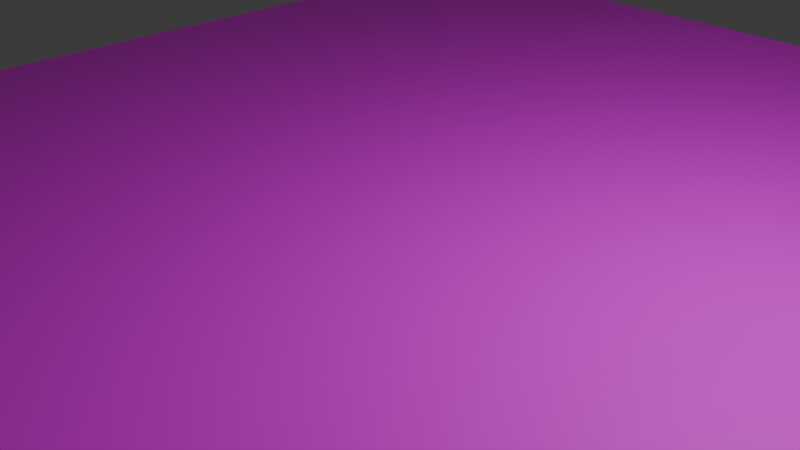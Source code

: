 # Source: chao2.blend  (saved by Blender 4.4.32; exported with 4.5.12 LTS)
import bpy
from mathutils import Matrix  # noqa: F401  (used for matrix-valued properties, if any)

bpy.ops.wm.read_factory_settings(use_empty=True)
scene = bpy.context.scene
scene.name = 'Scene'

# ---- collections
col_collection = bpy.data.collections.new('Collection'); scene.collection.children.link(col_collection)

# ---- images (referenced by path relative to the original .blend; pixels are not part of the script)
import os
ASSET_DIR = os.environ.get("B2B_ASSET_DIR", "")  # directory of the original .blend (textures are referenced by path, not embedded)
HERE = os.path.dirname(os.path.abspath(__file__))  # packed textures are extracted next to this script under _unpacked/

def load_image(name, relpath, width, height, colorspace="sRGB"):
    """Load a texture the original file referenced (path relative to the .blend, or extracted next to this script)."""
    p = next((c for c in (os.path.join(HERE, relpath), os.path.join(ASSET_DIR, relpath)) if relpath and os.path.exists(c)), "")
    if p:
        img = bpy.data.images.load(p, check_existing=True)
        img.name = name
    else:  # same state as the original file: an image datablock whose file is absent (Cycles renders it pink)
        img = bpy.data.images.new(name, width, height)
        img.source = "FILE"
        img.filepath = "//" + (relpath or name)
    img.colorspace_settings.name = colorspace
    return img
img_material_png = load_image('material.png', 'material.png', 1024, 1024, 'sRGB')

# ---- materials (node trees are filled in below, after node groups)
mat_material_002 = bpy.data.materials.new('Material.002')

# ---- material node trees
mat_material_002.use_nodes = True; mat_material_002.node_tree.nodes.clear()
_N = mat_material_002.node_tree.nodes; _L = mat_material_002.node_tree.links
n0 = _N.new('ShaderNodeBsdfPrincipled'); n0.name = 'Principled BSDF'; n0.location = (10, 300)
n1 = _N.new('ShaderNodeOutputMaterial'); n1.name = 'Material Output'; n1.location = (300, 300)
n2 = _N.new('ShaderNodeTexImage'); n2.name = 'Image Texture'; n2.location = (-397, 264)
n2.image = img_material_png
n2.projection_blend = 1.0
_L.new(n0.outputs[0], n1.inputs[0])
_L.new(n2.outputs[0], n0.inputs[0])
n1.is_active_output = True

# ---- world
world_world = bpy.data.worlds.new('World'); scene.world = world_world
world_world.use_nodes = True; world_world.node_tree.nodes.clear()
_N = world_world.node_tree.nodes; _L = world_world.node_tree.links
n0 = _N.new('ShaderNodeOutputWorld'); n0.name = 'World Output'; n0.location = (300, 300)
n1 = _N.new('ShaderNodeBackground'); n1.name = 'Background'; n1.location = (10, 300)
n1.inputs[0].default_value = (0.05088, 0.05088, 0.05088, 1.0)
_L.new(n1.outputs[0], n0.inputs[0])
n0.is_active_output = True
world_world.color = (0.05088, 0.05088, 0.05088)
world_world.sun_shadow_jitter_overblur = 0.0

# ---- cameras
cam_camera = bpy.data.cameras.new('Camera')
cam_camera.clip_end = 100.0
cam_camera.ortho_scale = 7.314

# ---- lights
light_light = bpy.data.lights.new('Light', 'POINT')
light_light.energy = 1000.0
light_light.shadow_soft_size = 0.1

# ---- meshes
me_loja_001 = bpy.data.meshes.new('loja.001')
me_loja_001.from_pydata([(-480.3, -0.007855, 263.4), (-438.8, -0.007855, 242.6), (-422.6, -0.007855, 285.2), (-446.6, -0.007855, 297.1), (-403.3, -0.007855, 235.1), (-394.7, -0.007855, 277.5), (-398.0, -0.007855, 316.3), (-412.8, -0.007855, 330.9), (-383.9, -0.007855, 302.6), (-363.1, -0.007855, 234.3), (-314.2, -0.007855, 236.5), (-312.0, -0.007855, 282.9), (-358.7, -0.007855, 278.5), (-313.1, -0.007855, 321.9), (-357.9, -0.007855, 313.2), (-345.2, -0.007855, 398.4), (-379.0, -0.007855, 364.7), (-366.2, -0.007855, 340.7), (-321.6, -0.007855, 356.9), (552.0, -0.007855, 398.4), (552.0, -0.007855, 352.5), (552.0, -0.007855, 305.6), (552.0, -0.007855, 256.8), (552.0, -0.007855, 205.2), (-253.0, -0.007855, 237.9), (-252.1, -0.007855, 285.5), (-183.6, -0.007855, 238.5), (-183.4, -0.007855, 286.8), (-253.1, -0.007855, 326.2), (-183.5, -0.007855, 327.9), (-110.4, -0.007855, 238.7), (-37.76, -0.007855, 238.7), (-37.76, -0.007855, 287.3), (-110.4, -0.007855, 287.3), (-36.86, -0.007855, 328.4), (-109.9, -0.007855, 328.4), (-25.82, -0.007855, 398.4), (-105.7, -0.007855, 398.4), (-108.1, -0.007855, 364.7), (-34.17, -0.007855, 364.7), (-185.5, -0.007855, 398.4), (-184.3, -0.007855, 364.3), (-265.4, -0.007855, 398.4), (-258.2, -0.007855, 363.3), (-345.2, -0.007855, -551.8), (-379.0, -0.007855, -551.8), (-412.8, -0.007855, -551.8), (-446.6, -0.007855, -551.8), (-480.3, -0.007855, -551.8), (-365.7, -0.007855, 178.6), (-315.6, -0.007855, 179.5), (-407.7, -0.007855, 179.4), (-367.0, -0.007855, 114.7), (-316.2, -0.007855, 115.0), (-409.4, -0.007855, 114.9), (-480.3, -0.007855, 190.2), (-445.1, -0.007855, 183.9), (-480.3, -0.007855, 117.1), (-446.2, -0.007855, 115.8), (-480.3, -0.007855, -29.24), (-446.6, -0.007855, -25.22), (-446.6, -0.007855, 45.06), (-480.3, -0.007855, 43.91), (-409.9, -0.007855, -23.92), (-409.9, -0.007855, 45.92), (-367.5, -0.007855, -23.49), (-316.4, -0.007855, -23.49), (-316.4, -0.007855, 46.21), (-367.5, -0.007855, 46.21), (30.16, -0.007855, 238.7), (30.16, -0.007855, 287.3), (95.92, -0.007855, 238.2), (95.92, -0.007855, 286.8), (30.75, -0.007855, 328.4), (95.89, -0.007855, 328.1), (162.2, -0.007855, 236.6), (231.5, -0.007855, 233.5), (231.5, -0.007855, 282.5), (162.2, -0.007855, 285.4), (230.5, -0.007855, 324.9), (161.5, -0.007855, 327.0), (217.2, -0.007855, 398.4), (156.4, -0.007855, 398.4), (159.3, -0.007855, 363.9), (227.2, -0.007855, 362.8), (95.68, -0.007855, 398.4), (95.8, -0.007855, 364.5), (34.93, -0.007855, 398.4), (32.55, -0.007855, 364.7), (306.6, -0.007855, 228.3), (306.6, -0.007855, 277.8), (386.0, -0.007855, 221.4), (386.0, -0.007855, 271.6), (305.9, -0.007855, 321.3), (385.8, -0.007855, 316.6), (468.3, -0.007855, 213.6), (468.3, -0.007855, 264.4), (468.3, -0.007855, 311.3), (468.3, -0.007855, 398.4), (468.3, -0.007855, 355.5), (384.6, -0.007855, 398.4), (385.3, -0.007855, 358.4), (300.9, -0.007855, 398.4), (303.8, -0.007855, 360.9), (-480.3, -0.007855, -285.1), (-480.3, -0.007855, -351.7), (-446.6, -0.007855, -352.1), (-446.6, -0.007855, -286.3), (-480.3, -0.007855, -418.4), (-446.6, -0.007855, -418.5), (-409.9, -0.007855, -352.3), (-409.9, -0.007855, -286.6), (-410.3, -0.007855, -418.6), (-480.3, -0.007855, -485.1), (-446.6, -0.007855, -485.1), (-411.3, -0.007855, -485.1), (-325.1, -0.007855, -485.1), (-373.2, -0.007855, -485.1), (-318.6, -0.007855, -418.6), (-368.9, -0.007855, -418.6), (-316.4, -0.007855, -352.4), (-316.4, -0.007855, -286.8), (-367.5, -0.007855, -286.8), (-367.5, -0.007855, -352.4), (-480.3, -0.007855, -93.19), (-446.6, -0.007855, -92.04), (-480.3, -0.007855, -157.1), (-446.6, -0.007855, -156.9), (-409.9, -0.007855, -91.18), (-409.9, -0.007855, -156.8), (-480.3, -0.007855, -221.1), (-446.6, -0.007855, -221.4), (-409.9, -0.007855, -221.7), (-316.4, -0.007855, -221.8), (-367.5, -0.007855, -221.8), (-316.4, -0.007855, -156.7), (-367.5, -0.007855, -156.7), (-316.4, -0.007855, -90.89), (-367.5, -0.007855, -90.89), (552.0, -0.007855, 149.9), (552.0, -0.007855, 91.54), (552.0, -0.007855, -31.11), (552.0, -0.007855, 30.96), (468.3, -0.007855, 157.5), (386.0, -0.007855, 164.6), (468.3, -0.007855, 97.45), (386.0, -0.007855, 103.0), (231.5, -0.007855, 175.6), (306.6, -0.007855, 170.8), (231.5, -0.007855, 111.5), (306.6, -0.007855, 107.8), (231.5, -0.007855, -24.68), (306.6, -0.007855, -25.87), (306.6, -0.007855, 41.44), (231.5, -0.007855, 43.83), (386.0, -0.007855, -27.42), (386.0, -0.007855, 38.35), (468.3, -0.007855, -29.21), (468.3, -0.007855, 34.77), (552.0, -0.007855, -551.8), (468.3, -0.007855, -551.8), (384.6, -0.007855, -551.8), (300.9, -0.007855, -551.8), (217.2, -0.007855, -551.8), (227.2, -0.007855, -485.1), (159.3, -0.007855, -485.1), (156.4, -0.007855, -551.8), (230.5, -0.007855, -418.6), (161.5, -0.007855, -418.6), (95.8, -0.007855, -485.1), (95.68, -0.007855, -551.8), (95.89, -0.007855, -418.6), (231.5, -0.007855, -352.4), (231.5, -0.007855, -286.8), (162.2, -0.007855, -286.8), (162.2, -0.007855, -352.4), (95.92, -0.007855, -286.8), (95.92, -0.007855, -352.4), (-37.76, -0.007855, -286.8), (-37.76, -0.007855, -352.4), (30.16, -0.007855, -352.4), (30.16, -0.007855, -286.8), (-36.86, -0.007855, -418.6), (30.75, -0.007855, -418.6), (-34.17, -0.007855, -485.1), (-25.82, -0.007855, -551.8), (34.93, -0.007855, -551.8), (32.55, -0.007855, -485.1), (552.0, -0.007855, -286.8), (552.0, -0.007855, -352.4), (552.0, -0.007855, -418.6), (552.0, -0.007855, -485.1), (306.6, -0.007855, -352.4), (306.6, -0.007855, -286.8), (305.9, -0.007855, -418.6), (386.0, -0.007855, -352.4), (386.0, -0.007855, -286.8), (385.8, -0.007855, -418.6), (303.8, -0.007855, -485.1), (385.3, -0.007855, -485.1), (468.3, -0.007855, -485.1), (468.3, -0.007855, -418.6), (468.3, -0.007855, -286.8), (468.3, -0.007855, -352.4), (231.5, -0.007855, -221.8), (162.2, -0.007855, -221.8), (231.5, -0.007855, -156.9), (162.2, -0.007855, -156.8), (95.92, -0.007855, -221.8), (95.92, -0.007855, -156.8), (231.5, -0.007855, -91.37), (162.2, -0.007855, -23.97), (162.2, -0.007855, -91.08), (95.92, -0.007855, -23.61), (95.92, -0.007855, -90.94), (-37.76, -0.007855, -23.49), (-37.76, -0.007855, -90.89), (30.16, -0.007855, -90.89), (30.16, -0.007855, -23.49), (-37.76, -0.007855, -156.7), (30.16, -0.007855, -156.7), (-37.76, -0.007855, -221.8), (30.16, -0.007855, -221.8), (552.0, -0.007855, -93.94), (552.0, -0.007855, -157.5), (552.0, -0.007855, -221.8), (306.6, -0.007855, -91.85), (306.6, -0.007855, -157.0), (386.0, -0.007855, -92.47), (386.0, -0.007855, -157.1), (306.6, -0.007855, -221.8), (386.0, -0.007855, -221.8), (468.3, -0.007855, -221.8), (468.3, -0.007855, -157.3), (468.3, -0.007855, -93.18), (162.2, -0.007855, 45.26), (162.2, -0.007855, 113.7), (95.92, -0.007855, 45.97), (95.92, -0.007855, 114.8), (162.2, -0.007855, 178.5), (95.92, -0.007855, 179.9), (-37.76, -0.007855, 180.4), (30.16, -0.007855, 180.4), (-37.76, -0.007855, 115.2), (30.16, -0.007855, 115.2), (-37.76, -0.007855, 46.21), (30.16, -0.007855, 46.21), (-110.4, -0.007855, -286.8), (-110.4, -0.007855, -352.4), (-183.8, -0.007855, -286.8), (-183.8, -0.007855, -352.4), (-109.9, -0.007855, -418.6), (-184.1, -0.007855, -418.6), (-253.9, -0.007855, -286.8), (-253.9, -0.007855, -352.4), (-255.3, -0.007855, -418.6), (-265.4, -0.007855, -551.8), (-259.6, -0.007855, -485.1), (-185.5, -0.007855, -551.8), (-184.7, -0.007855, -485.1), (-105.7, -0.007855, -551.8), (-108.1, -0.007855, -485.1), (-110.4, -0.007855, -23.49), (-110.4, -0.007855, -90.89), (-183.8, -0.007855, -23.49), (-183.8, -0.007855, -90.89), (-110.4, -0.007855, -156.7), (-183.8, -0.007855, -156.7), (-253.9, -0.007855, -23.49), (-253.9, -0.007855, -90.89), (-253.9, -0.007855, -156.7), (-253.9, -0.007855, -221.8), (-183.8, -0.007855, -221.8), (-110.4, -0.007855, -221.8), (-110.4, -0.007855, 180.4), (-183.8, -0.007855, 180.3), (-110.4, -0.007855, 115.2), (-183.8, -0.007855, 115.1), (-253.5, -0.007855, 180.0), (-253.8, -0.007855, 115.1), (-253.9, -0.007855, 46.21), (-183.8, -0.007855, 46.21), (-110.4, -0.007855, 46.21), (215.3, 1.909, 398.4), (-25.48, 0.009544, 397.6), (-35.7, 0.009544, 402.5), (-25.48, 0.009544, 402.5), (-56.15, 0.009544, 398.8), (-56.15, 0.009544, 400.0), (-66.38, 0.009544, 400.0), (-45.93, 0.009544, 400.0), (-25.48, 0.009544, 398.8), (-35.7, 0.009544, 398.8), (-25.48, 0.009544, 400.0), (-35.7, 0.009544, 400.0), (-35.7, 0.009544, 401.2), (-25.48, 0.009544, 401.2), (-45.93, 0.009544, 401.2), (-66.38, 0.009544, 401.2), (-56.15, 0.009544, 401.2), (256.4, 0.009544, 397.6), (215.5, 0.009544, 402.5), (225.7, 0.009544, 402.5), (225.7, 0.009544, 398.8), (215.5, 0.009544, 398.8), (236.0, 0.009544, 398.8), (225.7, 0.009544, 400.0), (215.5, 0.009544, 400.0), (236.0, 0.009544, 400.0), (256.4, 0.009544, 398.8), (246.2, 0.009544, 398.8), (256.4, 0.009544, 400.0), (246.2, 0.009544, 400.0), (246.2, 0.009544, 401.2), (256.4, 0.009544, 401.2), (236.0, 0.009544, 401.2), (225.7, 0.009544, 401.2)], [], [(1, 3, 0), (4, 2, 1), (2, 7, 3), (5, 6, 2), (10, 12, 9), (11, 14, 12), (9, 5, 4), (12, 8, 5), (16, 18, 15), (7, 17, 16), (17, 13, 18), (17, 8, 14), (24, 11, 10), (26, 25, 24), (25, 13, 11), (27, 28, 25), (31, 33, 30), (32, 35, 33), (30, 27, 26), (33, 29, 27), (37, 39, 36), (40, 38, 37), (38, 34, 39), (41, 35, 38), (42, 18, 43), (43, 13, 28), (40, 43, 41), (41, 28, 29), (9, 50, 10), (4, 49, 9), (49, 53, 50), (51, 52, 49), (1, 55, 56), (56, 57, 58), (4, 56, 51), (51, 58, 54), (60, 62, 59), (63, 61, 60), (61, 57, 62), (64, 58, 61), (66, 68, 65), (67, 52, 68), (65, 64, 63), (68, 54, 64), (69, 32, 31), (69, 72, 70), (70, 34, 32), (72, 73, 70), (75, 77, 78), (78, 79, 80), (71, 78, 72), (72, 80, 74), (81, 83, 84), (82, 86, 83), (84, 80, 79), (83, 74, 80), (36, 88, 87), (39, 73, 88), (87, 86, 85), (88, 74, 86), (76, 90, 77), (89, 92, 90), (77, 93, 79), (90, 94, 93), (95, 22, 96), (96, 21, 97), (91, 96, 92), (92, 97, 94), (19, 99, 20), (98, 101, 99), (20, 97, 21), (99, 94, 97), (102, 84, 103), (103, 79, 93), (100, 103, 101), (101, 93, 94), (105, 107, 104), (108, 106, 105), (106, 111, 107), (109, 110, 106), (113, 47, 114), (114, 46, 115), (113, 109, 108), (109, 115, 112), (44, 117, 45), (116, 119, 117), (45, 115, 46), (117, 112, 115), (121, 123, 120), (122, 110, 123), (118, 123, 119), (119, 110, 112), (59, 125, 60), (124, 127, 125), (60, 128, 63), (125, 129, 128), (104, 131, 130), (107, 132, 131), (130, 127, 126), (131, 129, 127), (133, 122, 121), (135, 134, 133), (134, 111, 122), (136, 132, 134), (66, 138, 137), (138, 63, 128), (137, 136, 135), (136, 128, 129), (23, 143, 139), (95, 144, 143), (139, 145, 140), (143, 146, 145), (89, 147, 148), (148, 149, 150), (91, 148, 144), (144, 150, 146), (151, 153, 154), (152, 156, 153), (154, 150, 149), (153, 146, 150), (157, 142, 158), (158, 140, 145), (155, 158, 156), (156, 145, 146), (163, 165, 166), (164, 168, 165), (166, 169, 170), (165, 171, 169), (173, 175, 172), (174, 177, 175), (167, 175, 168), (168, 177, 171), (179, 181, 178), (182, 180, 179), (180, 176, 181), (183, 177, 180), (185, 187, 184), (186, 169, 187), (184, 183, 182), (187, 171, 183), (172, 193, 173), (172, 194, 192), (192, 196, 193), (192, 197, 195), (164, 162, 198), (198, 161, 199), (167, 198, 194), (194, 199, 197), (191, 160, 159), (190, 200, 191), (160, 199, 161), (200, 197, 199), (188, 203, 189), (202, 195, 203), (189, 201, 190), (201, 195, 197), (204, 174, 173), (206, 205, 204), (205, 176, 174), (207, 208, 205), (151, 212, 210), (211, 214, 212), (210, 207, 206), (212, 209, 207), (216, 218, 215), (219, 217, 216), (217, 213, 218), (220, 214, 217), (178, 222, 221), (181, 208, 222), (221, 220, 219), (222, 209, 220), (210, 152, 151), (206, 226, 210), (226, 155, 152), (227, 228, 226), (173, 230, 204), (193, 231, 230), (204, 227, 206), (230, 229, 227), (225, 202, 188), (224, 232, 225), (232, 196, 202), (233, 231, 232), (141, 234, 223), (157, 228, 234), (223, 233, 224), (234, 229, 233), (154, 211, 151), (149, 235, 154), (235, 213, 211), (236, 237, 235), (76, 239, 147), (75, 240, 239), (147, 236, 149), (239, 238, 236), (241, 69, 31), (243, 242, 241), (242, 71, 69), (244, 240, 242), (215, 246, 245), (218, 237, 246), (245, 244, 243), (246, 238, 244), (247, 179, 178), (249, 248, 247), (179, 251, 182), (248, 252, 251), (121, 254, 253), (120, 255, 254), (253, 250, 249), (254, 252, 250), (256, 116, 44), (258, 257, 256), (257, 118, 116), (259, 255, 257), (260, 184, 261), (261, 182, 251), (258, 261, 259), (259, 251, 252), (262, 216, 215), (264, 263, 262), (263, 219, 216), (265, 266, 263), (66, 269, 268), (137, 270, 269), (268, 265, 264), (269, 267, 265), (253, 133, 121), (249, 271, 253), (271, 135, 133), (272, 270, 271), (178, 273, 247), (221, 266, 273), (247, 272, 249), (273, 267, 272), (30, 241, 31), (26, 274, 30), (274, 243, 241), (275, 276, 274), (10, 278, 24), (50, 279, 278), (24, 275, 26), (278, 277, 275), (268, 67, 66), (264, 280, 268), (280, 53, 67), (281, 279, 280), (215, 282, 262), (245, 276, 282), (262, 281, 264), (282, 277, 281), (285, 296, 286), (297, 294, 295), (298, 288, 299), (299, 290, 297), (303, 307, 304), (313, 311, 314), (315, 312, 313), (301, 316, 302), (316, 308, 315), (1, 2, 3), (4, 5, 2), (2, 6, 7), (5, 8, 6), (10, 11, 12), (11, 13, 14), (9, 12, 5), (12, 14, 8), (16, 17, 18), (7, 6, 17), (17, 14, 13), (17, 6, 8), (24, 25, 11), (26, 27, 25), (25, 28, 13), (27, 29, 28), (31, 32, 33), (32, 34, 35), (30, 33, 27), (33, 35, 29), (37, 38, 39), (40, 41, 38), (38, 35, 34), (41, 29, 35), (42, 15, 18), (43, 18, 13), (40, 42, 43), (41, 43, 28), (9, 49, 50), (4, 51, 49), (49, 52, 53), (51, 54, 52), (1, 0, 55), (56, 55, 57), (4, 1, 56), (51, 56, 58), (60, 61, 62), (63, 64, 61), (61, 58, 57), (64, 54, 58), (66, 67, 68), (67, 53, 52), (65, 68, 64), (68, 52, 54), (69, 70, 32), (69, 71, 72), (70, 73, 34), (72, 74, 73), (75, 76, 77), (78, 77, 79), (71, 75, 78), (72, 78, 80), (81, 82, 83), (82, 85, 86), (84, 83, 80), (83, 86, 74), (36, 39, 88), (39, 34, 73), (87, 88, 86), (88, 73, 74), (76, 89, 90), (89, 91, 92), (77, 90, 93), (90, 92, 94), (95, 23, 22), (96, 22, 21), (91, 95, 96), (92, 96, 97), (19, 98, 99), (98, 100, 101), (20, 99, 97), (99, 101, 94), (102, 81, 84), (103, 84, 79), (100, 102, 103), (101, 103, 93), (105, 106, 107), (108, 109, 106), (106, 110, 111), (109, 112, 110), (113, 48, 47), (114, 47, 46), (113, 114, 109), (109, 114, 115), (44, 116, 117), (116, 118, 119), (45, 117, 115), (117, 119, 112), (121, 122, 123), (122, 111, 110), (118, 120, 123), (119, 123, 110), (59, 124, 125), (124, 126, 127), (60, 125, 128), (125, 127, 129), (104, 107, 131), (107, 111, 132), (130, 131, 127), (131, 132, 129), (133, 134, 122), (135, 136, 134), (134, 132, 111), (136, 129, 132), (66, 65, 138), (138, 65, 63), (137, 138, 136), (136, 138, 128), (23, 95, 143), (95, 91, 144), (139, 143, 145), (143, 144, 146), (89, 76, 147), (148, 147, 149), (91, 89, 148), (144, 148, 150), (151, 152, 153), (152, 155, 156), (154, 153, 150), (153, 156, 146), (157, 141, 142), (158, 142, 140), (155, 157, 158), (156, 158, 145), (163, 164, 165), (164, 167, 168), (166, 165, 169), (165, 168, 171), (173, 174, 175), (174, 176, 177), (167, 172, 175), (168, 175, 177), (179, 180, 181), (182, 183, 180), (180, 177, 176), (183, 171, 177), (185, 186, 187), (186, 170, 169), (184, 187, 183), (187, 169, 171), (172, 192, 193), (172, 167, 194), (192, 195, 196), (192, 194, 197), (164, 163, 162), (198, 162, 161), (167, 164, 198), (194, 198, 199), (191, 200, 160), (190, 201, 200), (160, 200, 199), (200, 201, 197), (188, 202, 203), (202, 196, 195), (189, 203, 201), (201, 203, 195), (204, 205, 174), (206, 207, 205), (205, 208, 176), (207, 209, 208), (151, 211, 212), (211, 213, 214), (210, 212, 207), (212, 214, 209), (216, 217, 218), (219, 220, 217), (217, 214, 213), (220, 209, 214), (178, 181, 222), (181, 176, 208), (221, 222, 220), (222, 208, 209), (210, 226, 152), (206, 227, 226), (226, 228, 155), (227, 229, 228), (173, 193, 230), (193, 196, 231), (204, 230, 227), (230, 231, 229), (225, 232, 202), (224, 233, 232), (232, 231, 196), (233, 229, 231), (141, 157, 234), (157, 155, 228), (223, 234, 233), (234, 228, 229), (154, 235, 211), (149, 236, 235), (235, 237, 213), (236, 238, 237), (76, 75, 239), (75, 71, 240), (147, 239, 236), (239, 240, 238), (241, 242, 69), (243, 244, 242), (242, 240, 71), (244, 238, 240), (215, 218, 246), (218, 213, 237), (245, 246, 244), (246, 237, 238), (247, 248, 179), (249, 250, 248), (179, 248, 251), (248, 250, 252), (121, 120, 254), (120, 118, 255), (253, 254, 250), (254, 255, 252), (256, 257, 116), (258, 259, 257), (257, 255, 118), (259, 252, 255), (260, 185, 184), (261, 184, 182), (258, 260, 261), (259, 261, 251), (262, 263, 216), (264, 265, 263), (263, 266, 219), (265, 267, 266), (66, 137, 269), (137, 135, 270), (268, 269, 265), (269, 270, 267), (253, 271, 133), (249, 272, 271), (271, 270, 135), (272, 267, 270), (178, 221, 273), (221, 219, 266), (247, 273, 272), (273, 266, 267), (30, 274, 241), (26, 275, 274), (274, 276, 243), (275, 277, 276), (10, 50, 278), (50, 53, 279), (24, 278, 275), (278, 279, 277), (268, 280, 67), (264, 281, 280), (280, 279, 53), (281, 277, 279), (215, 245, 282), (245, 243, 276), (262, 282, 281), (282, 276, 277), (82, 81, 283), (287, 288, 289), (284, 291, 292), (285, 295, 296), (295, 294, 293), (297, 290, 294), (298, 289, 288), (299, 288, 290), (303, 306, 307), (305, 308, 306), (300, 309, 310), (313, 312, 311), (315, 308, 312), (316, 306, 308)])
me_loja_001.polygons.foreach_set('use_smooth', [True] * 527)
_k = set([(0, 3), (0, 55), (3, 7), (7, 16), (15, 16), (15, 42), (19, 20), (19, 98), (20, 21), (21, 22), (22, 23), (23, 139), (36, 37), (36, 87), (37, 40), (40, 42), (44, 45), (44, 256), (45, 46), (46, 47), (47, 48), (48, 113), (55, 57), (57, 62), (59, 62), (59, 124), (81, 82), (81, 102), (82, 85), (85, 87), (98, 100), (100, 102), (104, 105), (104, 130), (105, 108), (108, 113), (124, 126), (126, 130), (139, 140), (140, 142), (141, 142), (141, 223), (159, 160), (159, 191), (160, 161), (161, 162), (162, 163), (163, 166), (166, 170), (170, 186), (185, 186), (185, 260), (188, 189), (188, 225), (189, 190), (190, 191), (223, 224), (224, 225), (256, 258), (258, 260), (284, 291), (285, 286), (286, 296), (289, 298), (300, 309), (301, 302), (304, 307), (311, 314)])
me_loja_001.attributes.new('sharp_edge', 'BOOLEAN', 'EDGE').data.foreach_set('value', [ (min(e.vertices), max(e.vertices)) in _k for e in me_loja_001.edges])
_uv = me_loja_001.uv_layers.new(name='UVMap')
_uv.uv.foreach_set('vector', [0.4528, 0.7414, 0.4552, 0.7245, 0.4657, 0.735, 0.4418, 0.7438, 0.4478, 0.7282, 0.4528, 0.7414, 0.4478, 0.7282, 0.4448, 0.714, 0.4552, 0.7245, 0.4392, 0.7306, 0.4402, 0.7186, 0.4478, 0.7282, 0.4142, 0.7433, 0.428, 0.7303, 0.4294, 0.744, 0.4135, 0.7289, 0.4278, 0.7195, 0.428, 0.7303, 0.4294, 0.744, 0.4392, 0.7306, 0.4418, 0.7438, 0.428, 0.7303, 0.4358, 0.7228, 0.4392, 0.7306, 0.4343, 0.7036, 0.4165, 0.706, 0.4238, 0.6931, 0.4448, 0.714, 0.4303, 0.711, 0.4343, 0.7036, 0.4303, 0.711, 0.4139, 0.7168, 0.4165, 0.706, 0.4303, 0.711, 0.4358, 0.7228, 0.4278, 0.7195, 0.3952, 0.7429, 0.4135, 0.7289, 0.4142, 0.7433, 0.3737, 0.7427, 0.3949, 0.7281, 0.3952, 0.7429, 0.3949, 0.7281, 0.4139, 0.7168, 0.4135, 0.7289, 0.3736, 0.7277, 0.3953, 0.7155, 0.3949, 0.7281, 0.3285, 0.7426, 0.351, 0.7276, 0.351, 0.7426, 0.3285, 0.7276, 0.3508, 0.7148, 0.351, 0.7276, 0.351, 0.7426, 0.3736, 0.7277, 0.3737, 0.7427, 0.351, 0.7276, 0.3737, 0.715, 0.3736, 0.7277, 0.3495, 0.6931, 0.3274, 0.7036, 0.3248, 0.6931, 0.3743, 0.6931, 0.3503, 0.7036, 0.3495, 0.6931, 0.3503, 0.7036, 0.3282, 0.7148, 0.3274, 0.7036, 0.3739, 0.7037, 0.3508, 0.7148, 0.3503, 0.7036, 0.3991, 0.6931, 0.4165, 0.706, 0.3968, 0.704, 0.3968, 0.704, 0.4139, 0.7168, 0.3953, 0.7155, 0.3743, 0.6931, 0.3968, 0.704, 0.3739, 0.7037, 0.3739, 0.7037, 0.3953, 0.7155, 0.3737, 0.715, 0.4294, 0.744, 0.4146, 0.761, 0.4142, 0.7433, 0.4418, 0.7438, 0.4302, 0.7613, 0.4294, 0.744, 0.4302, 0.7613, 0.4148, 0.781, 0.4146, 0.761, 0.4432, 0.761, 0.4306, 0.7811, 0.4302, 0.7613, 0.4528, 0.7414, 0.4657, 0.7577, 0.4548, 0.7596, 0.4548, 0.7596, 0.4657, 0.7804, 0.4551, 0.7808, 0.4418, 0.7438, 0.4548, 0.7596, 0.4432, 0.761, 0.4432, 0.761, 0.4551, 0.7808, 0.4437, 0.781, 0.4552, 0.8245, 0.4657, 0.803, 0.4657, 0.8257, 0.4439, 0.8241, 0.4552, 0.8027, 0.4552, 0.8245, 0.4552, 0.8027, 0.4657, 0.7804, 0.4657, 0.803, 0.4439, 0.8024, 0.4551, 0.7808, 0.4552, 0.8027, 0.4149, 0.8239, 0.4307, 0.8023, 0.4307, 0.8239, 0.4149, 0.8023, 0.4306, 0.7811, 0.4307, 0.8023, 0.4307, 0.8239, 0.4439, 0.8024, 0.4439, 0.8241, 0.4307, 0.8023, 0.4437, 0.781, 0.4439, 0.8024, 0.3074, 0.7426, 0.3285, 0.7276, 0.3285, 0.7426, 0.3074, 0.7426, 0.287, 0.7277, 0.3074, 0.7276, 0.3074, 0.7276, 0.3282, 0.7148, 0.3285, 0.7276, 0.287, 0.7277, 0.3072, 0.7148, 0.3074, 0.7276, 0.2665, 0.7433, 0.245, 0.729, 0.2665, 0.7282, 0.2665, 0.7282, 0.2453, 0.7159, 0.2667, 0.7152, 0.287, 0.7428, 0.2665, 0.7282, 0.287, 0.7277, 0.287, 0.7277, 0.2667, 0.7152, 0.287, 0.7149, 0.2494, 0.6931, 0.2674, 0.7038, 0.2463, 0.7042, 0.2683, 0.6931, 0.2871, 0.7036, 0.2674, 0.7038, 0.2463, 0.7042, 0.2667, 0.7152, 0.2453, 0.7159, 0.2674, 0.7038, 0.287, 0.7149, 0.2667, 0.7152, 0.3248, 0.6931, 0.3067, 0.7036, 0.3059, 0.6931, 0.3274, 0.7036, 0.3072, 0.7148, 0.3067, 0.7036, 0.3059, 0.6931, 0.2871, 0.7036, 0.2871, 0.6931, 0.3067, 0.7036, 0.287, 0.7149, 0.2871, 0.7036, 0.245, 0.7442, 0.2217, 0.7305, 0.245, 0.729, 0.2217, 0.7459, 0.1971, 0.7323, 0.2217, 0.7305, 0.245, 0.729, 0.2219, 0.717, 0.2453, 0.7159, 0.2217, 0.7305, 0.1971, 0.7184, 0.2219, 0.717, 0.1716, 0.7496, 0.1456, 0.7359, 0.1716, 0.7341, 0.1716, 0.7341, 0.1456, 0.7216, 0.1716, 0.72, 0.1971, 0.7478, 0.1716, 0.7341, 0.1971, 0.7323, 0.1971, 0.7323, 0.1716, 0.72, 0.1971, 0.7184, 0.1456, 0.6931, 0.1716, 0.7064, 0.1456, 0.7074, 0.1716, 0.6931, 0.1973, 0.7055, 0.1716, 0.7064, 0.1456, 0.7074, 0.1716, 0.72, 0.1456, 0.7216, 0.1716, 0.7064, 0.1971, 0.7184, 0.1716, 0.72, 0.2235, 0.6931, 0.2463, 0.7042, 0.2226, 0.7048, 0.2226, 0.7048, 0.2453, 0.7159, 0.2219, 0.717, 0.1975, 0.6931, 0.2226, 0.7048, 0.1973, 0.7055, 0.1973, 0.7055, 0.2219, 0.717, 0.1971, 0.7184, 0.4657, 0.9257, 0.4552, 0.9054, 0.4657, 0.9051, 0.4657, 0.9464, 0.4552, 0.9258, 0.4657, 0.9257, 0.4552, 0.9258, 0.4439, 0.9055, 0.4552, 0.9054, 0.4552, 0.9464, 0.4439, 0.9259, 0.4552, 0.9258, 0.4657, 0.9671, 0.4552, 0.9878, 0.4552, 0.9671, 0.4552, 0.9671, 0.4448, 0.9878, 0.4443, 0.9671, 0.4657, 0.9671, 0.4552, 0.9464, 0.4657, 0.9464, 0.4552, 0.9464, 0.4443, 0.9671, 0.444, 0.9465, 0.4238, 0.9878, 0.4325, 0.9671, 0.4343, 0.9878, 0.4176, 0.9671, 0.4312, 0.9465, 0.4325, 0.9671, 0.4343, 0.9878, 0.4443, 0.9671, 0.4448, 0.9878, 0.4325, 0.9671, 0.444, 0.9465, 0.4443, 0.9671, 0.4149, 0.9056, 0.4307, 0.9259, 0.4149, 0.9259, 0.4307, 0.9056, 0.4439, 0.9259, 0.4307, 0.9259, 0.4156, 0.9465, 0.4307, 0.9259, 0.4312, 0.9465, 0.4312, 0.9465, 0.4439, 0.9259, 0.444, 0.9465, 0.4657, 0.8257, 0.4552, 0.8452, 0.4552, 0.8245, 0.4657, 0.8456, 0.4552, 0.8653, 0.4552, 0.8452, 0.4552, 0.8245, 0.4439, 0.8449, 0.4439, 0.8241, 0.4552, 0.8452, 0.4439, 0.8653, 0.4439, 0.8449, 0.4657, 0.9051, 0.4552, 0.8853, 0.4657, 0.8852, 0.4552, 0.9054, 0.4439, 0.8854, 0.4552, 0.8853, 0.4657, 0.8852, 0.4552, 0.8653, 0.4657, 0.8654, 0.4552, 0.8853, 0.4439, 0.8653, 0.4552, 0.8653, 0.4149, 0.8854, 0.4307, 0.9056, 0.4149, 0.9056, 0.4149, 0.8653, 0.4307, 0.8854, 0.4149, 0.8854, 0.4307, 0.8854, 0.4439, 0.9055, 0.4307, 0.9056, 0.4307, 0.8653, 0.4439, 0.8854, 0.4307, 0.8854, 0.4149, 0.8239, 0.4307, 0.8448, 0.4149, 0.8448, 0.4307, 0.8448, 0.4439, 0.8241, 0.4439, 0.8449, 0.4149, 0.8448, 0.4307, 0.8653, 0.4149, 0.8653, 0.4307, 0.8653, 0.4439, 0.8449, 0.4439, 0.8653, 0.1456, 0.7501, 0.1716, 0.7672, 0.1456, 0.769, 0.1716, 0.7496, 0.1971, 0.7655, 0.1716, 0.7672, 0.1456, 0.769, 0.1716, 0.7863, 0.1456, 0.7879, 0.1716, 0.7672, 0.1971, 0.7847, 0.1716, 0.7863, 0.2217, 0.7459, 0.245, 0.7622, 0.2217, 0.7637, 0.2217, 0.7637, 0.245, 0.7821, 0.2217, 0.7832, 0.1971, 0.7478, 0.2217, 0.7637, 0.1971, 0.7655, 0.1971, 0.7655, 0.2217, 0.7832, 0.1971, 0.7847, 0.245, 0.8243, 0.2217, 0.8038, 0.245, 0.8031, 0.2217, 0.8247, 0.1971, 0.8047, 0.2217, 0.8038, 0.245, 0.8031, 0.2217, 0.7832, 0.245, 0.7821, 0.2217, 0.8038, 0.1971, 0.7847, 0.2217, 0.7832, 0.1716, 0.8255, 0.1456, 0.8068, 0.1716, 0.8058, 0.1716, 0.8058, 0.1456, 0.7879, 0.1716, 0.7863, 0.1971, 0.8251, 0.1716, 0.8058, 0.1971, 0.8047, 0.1971, 0.8047, 0.1716, 0.7863, 0.1971, 0.7847, 0.2494, 0.9878, 0.2674, 0.9671, 0.2683, 0.9878, 0.2463, 0.9671, 0.2667, 0.9465, 0.2674, 0.9671, 0.2683, 0.9878, 0.2871, 0.9671, 0.2871, 0.9878, 0.2674, 0.9671, 0.287, 0.9465, 0.2871, 0.9671, 0.245, 0.9056, 0.2665, 0.9259, 0.245, 0.9259, 0.2665, 0.9056, 0.287, 0.9259, 0.2665, 0.9259, 0.2453, 0.9465, 0.2665, 0.9259, 0.2667, 0.9465, 0.2667, 0.9465, 0.287, 0.9259, 0.287, 0.9465, 0.3285, 0.9259, 0.3074, 0.9056, 0.3285, 0.9056, 0.3282, 0.9465, 0.3074, 0.9259, 0.3285, 0.9259, 0.3074, 0.9259, 0.287, 0.9056, 0.3074, 0.9056, 0.3072, 0.9465, 0.287, 0.9259, 0.3074, 0.9259, 0.3248, 0.9878, 0.3067, 0.9671, 0.3274, 0.9671, 0.3059, 0.9878, 0.2871, 0.9671, 0.3067, 0.9671, 0.3274, 0.9671, 0.3072, 0.9465, 0.3282, 0.9465, 0.3067, 0.9671, 0.287, 0.9465, 0.3072, 0.9465, 0.245, 0.9259, 0.2217, 0.9056, 0.245, 0.9056, 0.245, 0.9259, 0.2219, 0.9465, 0.2217, 0.9259, 0.2217, 0.9259, 0.1971, 0.9055, 0.2217, 0.9056, 0.2217, 0.9259, 0.1971, 0.9465, 0.1971, 0.9259, 0.2463, 0.9671, 0.2235, 0.9878, 0.2226, 0.9671, 0.2226, 0.9671, 0.1975, 0.9878, 0.1973, 0.9671, 0.2453, 0.9465, 0.2226, 0.9671, 0.2219, 0.9465, 0.2219, 0.9465, 0.1973, 0.9671, 0.1971, 0.9465, 0.1456, 0.9671, 0.1716, 0.9878, 0.1456, 0.9878, 0.1456, 0.9464, 0.1716, 0.9671, 0.1456, 0.9671, 0.1716, 0.9878, 0.1973, 0.9671, 0.1975, 0.9878, 0.1716, 0.9671, 0.1971, 0.9465, 0.1973, 0.9671, 0.1456, 0.9051, 0.1716, 0.9258, 0.1456, 0.9257, 0.1716, 0.9054, 0.1971, 0.9259, 0.1716, 0.9258, 0.1456, 0.9257, 0.1716, 0.9464, 0.1456, 0.9464, 0.1716, 0.9464, 0.1971, 0.9259, 0.1971, 0.9465, 0.245, 0.8854, 0.2665, 0.9056, 0.245, 0.9056, 0.245, 0.8653, 0.2665, 0.8854, 0.245, 0.8854, 0.2665, 0.8854, 0.287, 0.9056, 0.2665, 0.9056, 0.2665, 0.8653, 0.287, 0.8854, 0.2665, 0.8854, 0.245, 0.8243, 0.2665, 0.8449, 0.245, 0.845, 0.2665, 0.8241, 0.287, 0.8449, 0.2665, 0.8449, 0.245, 0.845, 0.2665, 0.8653, 0.245, 0.8653, 0.2665, 0.8449, 0.287, 0.8653, 0.2665, 0.8653, 0.3285, 0.8448, 0.3074, 0.8239, 0.3285, 0.8239, 0.3285, 0.8653, 0.3074, 0.8448, 0.3285, 0.8448, 0.3074, 0.8448, 0.287, 0.824, 0.3074, 0.8239, 0.3074, 0.8653, 0.287, 0.8449, 0.3074, 0.8448, 0.3285, 0.9056, 0.3074, 0.8854, 0.3285, 0.8854, 0.3074, 0.9056, 0.287, 0.8854, 0.3074, 0.8854, 0.3285, 0.8854, 0.3074, 0.8653, 0.3285, 0.8653, 0.3074, 0.8854, 0.287, 0.8653, 0.3074, 0.8653, 0.245, 0.845, 0.2217, 0.8247, 0.245, 0.8243, 0.245, 0.8653, 0.2217, 0.8451, 0.245, 0.845, 0.2217, 0.8451, 0.1971, 0.8251, 0.2217, 0.8247, 0.2217, 0.8653, 0.1971, 0.8453, 0.2217, 0.8451, 0.245, 0.9056, 0.2217, 0.8854, 0.245, 0.8854, 0.2217, 0.9056, 0.1971, 0.8854, 0.2217, 0.8854, 0.245, 0.8854, 0.2217, 0.8653, 0.245, 0.8653, 0.2217, 0.8854, 0.1971, 0.8654, 0.2217, 0.8653, 0.1456, 0.8852, 0.1716, 0.9054, 0.1456, 0.9051, 0.1456, 0.8654, 0.1716, 0.8853, 0.1456, 0.8852, 0.1716, 0.8853, 0.1971, 0.9055, 0.1716, 0.9054, 0.1716, 0.8654, 0.1971, 0.8854, 0.1716, 0.8853, 0.1456, 0.8257, 0.1716, 0.8454, 0.1456, 0.8456, 0.1716, 0.8255, 0.1971, 0.8453, 0.1716, 0.8454, 0.1456, 0.8456, 0.1716, 0.8654, 0.1456, 0.8654, 0.1716, 0.8454, 0.1971, 0.8654, 0.1716, 0.8654, 0.245, 0.8031, 0.2665, 0.8241, 0.245, 0.8243, 0.245, 0.7821, 0.2665, 0.8026, 0.245, 0.8031, 0.2665, 0.8026, 0.287, 0.824, 0.2665, 0.8241, 0.2665, 0.7814, 0.287, 0.8024, 0.2665, 0.8026, 0.245, 0.7442, 0.2665, 0.7613, 0.245, 0.7622, 0.2665, 0.7433, 0.287, 0.7609, 0.2665, 0.7613, 0.245, 0.7622, 0.2665, 0.7814, 0.245, 0.7821, 0.2665, 0.7613, 0.287, 0.7811, 0.2665, 0.7814, 0.3285, 0.7607, 0.3074, 0.7426, 0.3285, 0.7426, 0.3285, 0.7809, 0.3074, 0.7607, 0.3285, 0.7607, 0.3074, 0.7607, 0.287, 0.7428, 0.3074, 0.7426, 0.3074, 0.7809, 0.287, 0.7609, 0.3074, 0.7607, 0.3285, 0.8239, 0.3074, 0.8023, 0.3285, 0.8023, 0.3074, 0.8239, 0.287, 0.8024, 0.3074, 0.8023, 0.3285, 0.8023, 0.3074, 0.7809, 0.3285, 0.7809, 0.3074, 0.8023, 0.287, 0.7811, 0.3074, 0.7809, 0.351, 0.9056, 0.3285, 0.9259, 0.3285, 0.9056, 0.3738, 0.9056, 0.351, 0.9259, 0.351, 0.9056, 0.3285, 0.9259, 0.3508, 0.9465, 0.3282, 0.9465, 0.351, 0.9259, 0.3738, 0.9465, 0.3508, 0.9465, 0.4149, 0.9056, 0.3955, 0.9259, 0.3955, 0.9056, 0.4149, 0.9259, 0.3959, 0.9465, 0.3955, 0.9259, 0.3955, 0.9056, 0.3738, 0.9259, 0.3738, 0.9056, 0.3955, 0.9259, 0.3738, 0.9465, 0.3738, 0.9259, 0.3991, 0.9878, 0.4176, 0.9671, 0.4238, 0.9878, 0.3743, 0.9878, 0.3973, 0.9671, 0.3991, 0.9878, 0.3973, 0.9671, 0.4156, 0.9465, 0.4176, 0.9671, 0.374, 0.9671, 0.3959, 0.9465, 0.3973, 0.9671, 0.3495, 0.9878, 0.3274, 0.9671, 0.3503, 0.9671, 0.3503, 0.9671, 0.3282, 0.9465, 0.3508, 0.9465, 0.3743, 0.9878, 0.3503, 0.9671, 0.374, 0.9671, 0.374, 0.9671, 0.3508, 0.9465, 0.3738, 0.9465, 0.351, 0.8239, 0.3285, 0.8448, 0.3285, 0.8239, 0.3738, 0.8239, 0.351, 0.8448, 0.351, 0.8239, 0.351, 0.8448, 0.3285, 0.8653, 0.3285, 0.8448, 0.3738, 0.8448, 0.351, 0.8653, 0.351, 0.8448, 0.4149, 0.8239, 0.3955, 0.8448, 0.3955, 0.8239, 0.4149, 0.8448, 0.3955, 0.8653, 0.3955, 0.8448, 0.3955, 0.8239, 0.3738, 0.8448, 0.3738, 0.8239, 0.3955, 0.8448, 0.3738, 0.8653, 0.3738, 0.8448, 0.3955, 0.9056, 0.4149, 0.8854, 0.4149, 0.9056, 0.3738, 0.9056, 0.3955, 0.8854, 0.3955, 0.9056, 0.3955, 0.8854, 0.4149, 0.8653, 0.4149, 0.8854, 0.3738, 0.8854, 0.3955, 0.8653, 0.3955, 0.8854, 0.3285, 0.9056, 0.351, 0.8854, 0.351, 0.9056, 0.3285, 0.8854, 0.351, 0.8653, 0.351, 0.8854, 0.351, 0.9056, 0.3738, 0.8854, 0.3738, 0.9056, 0.351, 0.8854, 0.3738, 0.8653, 0.3738, 0.8854, 0.351, 0.7426, 0.3285, 0.7607, 0.3285, 0.7426, 0.3737, 0.7427, 0.351, 0.7607, 0.351, 0.7426, 0.351, 0.7607, 0.3285, 0.7809, 0.3285, 0.7607, 0.3738, 0.7608, 0.351, 0.7809, 0.351, 0.7607, 0.4142, 0.7433, 0.3954, 0.7608, 0.3952, 0.7429, 0.4146, 0.761, 0.3955, 0.781, 0.3954, 0.7608, 0.3952, 0.7429, 0.3738, 0.7608, 0.3737, 0.7427, 0.3954, 0.7608, 0.3738, 0.7809, 0.3738, 0.7608, 0.3955, 0.8239, 0.4149, 0.8023, 0.4149, 0.8239, 0.3738, 0.8239, 0.3955, 0.8023, 0.3955, 0.8239, 0.3955, 0.8023, 0.4148, 0.781, 0.4149, 0.8023, 0.3738, 0.8023, 0.3955, 0.781, 0.3955, 0.8023, 0.3285, 0.8239, 0.351, 0.8023, 0.351, 0.8239, 0.3285, 0.8023, 0.351, 0.7809, 0.351, 0.8023, 0.351, 0.8239, 0.3738, 0.8023, 0.3738, 0.8239, 0.351, 0.8023, 0.3738, 0.7809, 0.3738, 0.8023, 0.5007, 0.8717, 0.5039, 0.8713, 0.5039, 0.8717, 0.4976, 0.8713, 0.5007, 0.8709, 0.5007, 0.8713, 0.4912, 0.8713, 0.4944, 0.8709, 0.4944, 0.8713, 0.4944, 0.8713, 0.4976, 0.8709, 0.4976, 0.8713, 0.4746, 0.873, 0.4714, 0.8733, 0.4714, 0.873, 0.4809, 0.8737, 0.4841, 0.8733, 0.4841, 0.8737, 0.4778, 0.8737, 0.4809, 0.8733, 0.4809, 0.8737, 0.4714, 0.8741, 0.4746, 0.8737, 0.4746, 0.8741, 0.4746, 0.8737, 0.4778, 0.8733, 0.4778, 0.8737, 0.4528, 0.7414, 0.4478, 0.7282, 0.4552, 0.7245, 0.4418, 0.7438, 0.4392, 0.7306, 0.4478, 0.7282, 0.4478, 0.7282, 0.4402, 0.7186, 0.4448, 0.714, 0.4392, 0.7306, 0.4358, 0.7228, 0.4402, 0.7186, 0.4142, 0.7433, 0.4135, 0.7289, 0.428, 0.7303, 0.4135, 0.7289, 0.4139, 0.7168, 0.4278, 0.7195, 0.4294, 0.744, 0.428, 0.7303, 0.4392, 0.7306, 0.428, 0.7303, 0.4278, 0.7195, 0.4358, 0.7228, 0.4343, 0.7036, 0.4303, 0.711, 0.4165, 0.706, 0.4448, 0.714, 0.4402, 0.7186, 0.4303, 0.711, 0.4303, 0.711, 0.4278, 0.7195, 0.4139, 0.7168, 0.4303, 0.711, 0.4402, 0.7186, 0.4358, 0.7228, 0.3952, 0.7429, 0.3949, 0.7281, 0.4135, 0.7289, 0.3737, 0.7427, 0.3736, 0.7277, 0.3949, 0.7281, 0.3949, 0.7281, 0.3953, 0.7155, 0.4139, 0.7168, 0.3736, 0.7277, 0.3737, 0.715, 0.3953, 0.7155, 0.3285, 0.7426, 0.3285, 0.7276, 0.351, 0.7276, 0.3285, 0.7276, 0.3282, 0.7148, 0.3508, 0.7148, 0.351, 0.7426, 0.351, 0.7276, 0.3736, 0.7277, 0.351, 0.7276, 0.3508, 0.7148, 0.3737, 0.715, 0.3495, 0.6931, 0.3503, 0.7036, 0.3274, 0.7036, 0.3743, 0.6931, 0.3739, 0.7037, 0.3503, 0.7036, 0.3503, 0.7036, 0.3508, 0.7148, 0.3282, 0.7148, 0.3739, 0.7037, 0.3737, 0.715, 0.3508, 0.7148, 0.3991, 0.6931, 0.4238, 0.6931, 0.4165, 0.706, 0.3968, 0.704, 0.4165, 0.706, 0.4139, 0.7168, 0.3743, 0.6931, 0.3991, 0.6931, 0.3968, 0.704, 0.3739, 0.7037, 0.3968, 0.704, 0.3953, 0.7155, 0.4294, 0.744, 0.4302, 0.7613, 0.4146, 0.761, 0.4418, 0.7438, 0.4432, 0.761, 0.4302, 0.7613, 0.4302, 0.7613, 0.4306, 0.7811, 0.4148, 0.781, 0.4432, 0.761, 0.4437, 0.781, 0.4306, 0.7811, 0.4528, 0.7414, 0.4657, 0.735, 0.4657, 0.7577, 0.4548, 0.7596, 0.4657, 0.7577, 0.4657, 0.7804, 0.4418, 0.7438, 0.4528, 0.7414, 0.4548, 0.7596, 0.4432, 0.761, 0.4548, 0.7596, 0.4551, 0.7808, 0.4552, 0.8245, 0.4552, 0.8027, 0.4657, 0.803, 0.4439, 0.8241, 0.4439, 0.8024, 0.4552, 0.8027, 0.4552, 0.8027, 0.4551, 0.7808, 0.4657, 0.7804, 0.4439, 0.8024, 0.4437, 0.781, 0.4551, 0.7808, 0.4149, 0.8239, 0.4149, 0.8023, 0.4307, 0.8023, 0.4149, 0.8023, 0.4148, 0.781, 0.4306, 0.7811, 0.4307, 0.8239, 0.4307, 0.8023, 0.4439, 0.8024, 0.4307, 0.8023, 0.4306, 0.7811, 0.4437, 0.781, 0.3074, 0.7426, 0.3074, 0.7276, 0.3285, 0.7276, 0.3074, 0.7426, 0.287, 0.7428, 0.287, 0.7277, 0.3074, 0.7276, 0.3072, 0.7148, 0.3282, 0.7148, 0.287, 0.7277, 0.287, 0.7149, 0.3072, 0.7148, 0.2665, 0.7433, 0.245, 0.7442, 0.245, 0.729, 0.2665, 0.7282, 0.245, 0.729, 0.2453, 0.7159, 0.287, 0.7428, 0.2665, 0.7433, 0.2665, 0.7282, 0.287, 0.7277, 0.2665, 0.7282, 0.2667, 0.7152, 0.2494, 0.6931, 0.2683, 0.6931, 0.2674, 0.7038, 0.2683, 0.6931, 0.2871, 0.6931, 0.2871, 0.7036, 0.2463, 0.7042, 0.2674, 0.7038, 0.2667, 0.7152, 0.2674, 0.7038, 0.2871, 0.7036, 0.287, 0.7149, 0.3248, 0.6931, 0.3274, 0.7036, 0.3067, 0.7036, 0.3274, 0.7036, 0.3282, 0.7148, 0.3072, 0.7148, 0.3059, 0.6931, 0.3067, 0.7036, 0.2871, 0.7036, 0.3067, 0.7036, 0.3072, 0.7148, 0.287, 0.7149, 0.245, 0.7442, 0.2217, 0.7459, 0.2217, 0.7305, 0.2217, 0.7459, 0.1971, 0.7478, 0.1971, 0.7323, 0.245, 0.729, 0.2217, 0.7305, 0.2219, 0.717, 0.2217, 0.7305, 0.1971, 0.7323, 0.1971, 0.7184, 0.1716, 0.7496, 0.1456, 0.7501, 0.1456, 0.7359, 0.1716, 0.7341, 0.1456, 0.7359, 0.1456, 0.7216, 0.1971, 0.7478, 0.1716, 0.7496, 0.1716, 0.7341, 0.1971, 0.7323, 0.1716, 0.7341, 0.1716, 0.72, 0.1456, 0.6931, 0.1716, 0.6931, 0.1716, 0.7064, 0.1716, 0.6931, 0.1975, 0.6931, 0.1973, 0.7055, 0.1456, 0.7074, 0.1716, 0.7064, 0.1716, 0.72, 0.1716, 0.7064, 0.1973, 0.7055, 0.1971, 0.7184, 0.2235, 0.6931, 0.2494, 0.6931, 0.2463, 0.7042, 0.2226, 0.7048, 0.2463, 0.7042, 0.2453, 0.7159, 0.1975, 0.6931, 0.2235, 0.6931, 0.2226, 0.7048, 0.1973, 0.7055, 0.2226, 0.7048, 0.2219, 0.717, 0.4657, 0.9257, 0.4552, 0.9258, 0.4552, 0.9054, 0.4657, 0.9464, 0.4552, 0.9464, 0.4552, 0.9258, 0.4552, 0.9258, 0.4439, 0.9259, 0.4439, 0.9055, 0.4552, 0.9464, 0.444, 0.9465, 0.4439, 0.9259, 0.4657, 0.9671, 0.4657, 0.9878, 0.4552, 0.9878, 0.4552, 0.9671, 0.4552, 0.9878, 0.4448, 0.9878, 0.4657, 0.9671, 0.4552, 0.9671, 0.4552, 0.9464, 0.4552, 0.9464, 0.4552, 0.9671, 0.4443, 0.9671, 0.4238, 0.9878, 0.4176, 0.9671, 0.4325, 0.9671, 0.4176, 0.9671, 0.4156, 0.9465, 0.4312, 0.9465, 0.4343, 0.9878, 0.4325, 0.9671, 0.4443, 0.9671, 0.4325, 0.9671, 0.4312, 0.9465, 0.444, 0.9465, 0.4149, 0.9056, 0.4307, 0.9056, 0.4307, 0.9259, 0.4307, 0.9056, 0.4439, 0.9055, 0.4439, 0.9259, 0.4156, 0.9465, 0.4149, 0.9259, 0.4307, 0.9259, 0.4312, 0.9465, 0.4307, 0.9259, 0.4439, 0.9259, 0.4657, 0.8257, 0.4657, 0.8456, 0.4552, 0.8452, 0.4657, 0.8456, 0.4657, 0.8654, 0.4552, 0.8653, 0.4552, 0.8245, 0.4552, 0.8452, 0.4439, 0.8449, 0.4552, 0.8452, 0.4552, 0.8653, 0.4439, 0.8653, 0.4657, 0.9051, 0.4552, 0.9054, 0.4552, 0.8853, 0.4552, 0.9054, 0.4439, 0.9055, 0.4439, 0.8854, 0.4657, 0.8852, 0.4552, 0.8853, 0.4552, 0.8653, 0.4552, 0.8853, 0.4439, 0.8854, 0.4439, 0.8653, 0.4149, 0.8854, 0.4307, 0.8854, 0.4307, 0.9056, 0.4149, 0.8653, 0.4307, 0.8653, 0.4307, 0.8854, 0.4307, 0.8854, 0.4439, 0.8854, 0.4439, 0.9055, 0.4307, 0.8653, 0.4439, 0.8653, 0.4439, 0.8854, 0.4149, 0.8239, 0.4307, 0.8239, 0.4307, 0.8448, 0.4307, 0.8448, 0.4307, 0.8239, 0.4439, 0.8241, 0.4149, 0.8448, 0.4307, 0.8448, 0.4307, 0.8653, 0.4307, 0.8653, 0.4307, 0.8448, 0.4439, 0.8449, 0.1456, 0.7501, 0.1716, 0.7496, 0.1716, 0.7672, 0.1716, 0.7496, 0.1971, 0.7478, 0.1971, 0.7655, 0.1456, 0.769, 0.1716, 0.7672, 0.1716, 0.7863, 0.1716, 0.7672, 0.1971, 0.7655, 0.1971, 0.7847, 0.2217, 0.7459, 0.245, 0.7442, 0.245, 0.7622, 0.2217, 0.7637, 0.245, 0.7622, 0.245, 0.7821, 0.1971, 0.7478, 0.2217, 0.7459, 0.2217, 0.7637, 0.1971, 0.7655, 0.2217, 0.7637, 0.2217, 0.7832, 0.245, 0.8243, 0.2217, 0.8247, 0.2217, 0.8038, 0.2217, 0.8247, 0.1971, 0.8251, 0.1971, 0.8047, 0.245, 0.8031, 0.2217, 0.8038, 0.2217, 0.7832, 0.2217, 0.8038, 0.1971, 0.8047, 0.1971, 0.7847, 0.1716, 0.8255, 0.1456, 0.8257, 0.1456, 0.8068, 0.1716, 0.8058, 0.1456, 0.8068, 0.1456, 0.7879, 0.1971, 0.8251, 0.1716, 0.8255, 0.1716, 0.8058, 0.1971, 0.8047, 0.1716, 0.8058, 0.1716, 0.7863, 0.2494, 0.9878, 0.2463, 0.9671, 0.2674, 0.9671, 0.2463, 0.9671, 0.2453, 0.9465, 0.2667, 0.9465, 0.2683, 0.9878, 0.2674, 0.9671, 0.2871, 0.9671, 0.2674, 0.9671, 0.2667, 0.9465, 0.287, 0.9465, 0.245, 0.9056, 0.2665, 0.9056, 0.2665, 0.9259, 0.2665, 0.9056, 0.287, 0.9056, 0.287, 0.9259, 0.2453, 0.9465, 0.245, 0.9259, 0.2665, 0.9259, 0.2667, 0.9465, 0.2665, 0.9259, 0.287, 0.9259, 0.3285, 0.9259, 0.3074, 0.9259, 0.3074, 0.9056, 0.3282, 0.9465, 0.3072, 0.9465, 0.3074, 0.9259, 0.3074, 0.9259, 0.287, 0.9259, 0.287, 0.9056, 0.3072, 0.9465, 0.287, 0.9465, 0.287, 0.9259, 0.3248, 0.9878, 0.3059, 0.9878, 0.3067, 0.9671, 0.3059, 0.9878, 0.2871, 0.9878, 0.2871, 0.9671, 0.3274, 0.9671, 0.3067, 0.9671, 0.3072, 0.9465, 0.3067, 0.9671, 0.2871, 0.9671, 0.287, 0.9465, 0.245, 0.9259, 0.2217, 0.9259, 0.2217, 0.9056, 0.245, 0.9259, 0.2453, 0.9465, 0.2219, 0.9465, 0.2217, 0.9259, 0.1971, 0.9259, 0.1971, 0.9055, 0.2217, 0.9259, 0.2219, 0.9465, 0.1971, 0.9465, 0.2463, 0.9671, 0.2494, 0.9878, 0.2235, 0.9878, 0.2226, 0.9671, 0.2235, 0.9878, 0.1975, 0.9878, 0.2453, 0.9465, 0.2463, 0.9671, 0.2226, 0.9671, 0.2219, 0.9465, 0.2226, 0.9671, 0.1973, 0.9671, 0.1456, 0.9671, 0.1716, 0.9671, 0.1716, 0.9878, 0.1456, 0.9464, 0.1716, 0.9464, 0.1716, 0.9671, 0.1716, 0.9878, 0.1716, 0.9671, 0.1973, 0.9671, 0.1716, 0.9671, 0.1716, 0.9464, 0.1971, 0.9465, 0.1456, 0.9051, 0.1716, 0.9054, 0.1716, 0.9258, 0.1716, 0.9054, 0.1971, 0.9055, 0.1971, 0.9259, 0.1456, 0.9257, 0.1716, 0.9258, 0.1716, 0.9464, 0.1716, 0.9464, 0.1716, 0.9258, 0.1971, 0.9259, 0.245, 0.8854, 0.2665, 0.8854, 0.2665, 0.9056, 0.245, 0.8653, 0.2665, 0.8653, 0.2665, 0.8854, 0.2665, 0.8854, 0.287, 0.8854, 0.287, 0.9056, 0.2665, 0.8653, 0.287, 0.8653, 0.287, 0.8854, 0.245, 0.8243, 0.2665, 0.8241, 0.2665, 0.8449, 0.2665, 0.8241, 0.287, 0.824, 0.287, 0.8449, 0.245, 0.845, 0.2665, 0.8449, 0.2665, 0.8653, 0.2665, 0.8449, 0.287, 0.8449, 0.287, 0.8653, 0.3285, 0.8448, 0.3074, 0.8448, 0.3074, 0.8239, 0.3285, 0.8653, 0.3074, 0.8653, 0.3074, 0.8448, 0.3074, 0.8448, 0.287, 0.8449, 0.287, 0.824, 0.3074, 0.8653, 0.287, 0.8653, 0.287, 0.8449, 0.3285, 0.9056, 0.3074, 0.9056, 0.3074, 0.8854, 0.3074, 0.9056, 0.287, 0.9056, 0.287, 0.8854, 0.3285, 0.8854, 0.3074, 0.8854, 0.3074, 0.8653, 0.3074, 0.8854, 0.287, 0.8854, 0.287, 0.8653, 0.245, 0.845, 0.2217, 0.8451, 0.2217, 0.8247, 0.245, 0.8653, 0.2217, 0.8653, 0.2217, 0.8451, 0.2217, 0.8451, 0.1971, 0.8453, 0.1971, 0.8251, 0.2217, 0.8653, 0.1971, 0.8654, 0.1971, 0.8453, 0.245, 0.9056, 0.2217, 0.9056, 0.2217, 0.8854, 0.2217, 0.9056, 0.1971, 0.9055, 0.1971, 0.8854, 0.245, 0.8854, 0.2217, 0.8854, 0.2217, 0.8653, 0.2217, 0.8854, 0.1971, 0.8854, 0.1971, 0.8654, 0.1456, 0.8852, 0.1716, 0.8853, 0.1716, 0.9054, 0.1456, 0.8654, 0.1716, 0.8654, 0.1716, 0.8853, 0.1716, 0.8853, 0.1971, 0.8854, 0.1971, 0.9055, 0.1716, 0.8654, 0.1971, 0.8654, 0.1971, 0.8854, 0.1456, 0.8257, 0.1716, 0.8255, 0.1716, 0.8454, 0.1716, 0.8255, 0.1971, 0.8251, 0.1971, 0.8453, 0.1456, 0.8456, 0.1716, 0.8454, 0.1716, 0.8654, 0.1716, 0.8454, 0.1971, 0.8453, 0.1971, 0.8654, 0.245, 0.8031, 0.2665, 0.8026, 0.2665, 0.8241, 0.245, 0.7821, 0.2665, 0.7814, 0.2665, 0.8026, 0.2665, 0.8026, 0.287, 0.8024, 0.287, 0.824, 0.2665, 0.7814, 0.287, 0.7811, 0.287, 0.8024, 0.245, 0.7442, 0.2665, 0.7433, 0.2665, 0.7613, 0.2665, 0.7433, 0.287, 0.7428, 0.287, 0.7609, 0.245, 0.7622, 0.2665, 0.7613, 0.2665, 0.7814, 0.2665, 0.7613, 0.287, 0.7609, 0.287, 0.7811, 0.3285, 0.7607, 0.3074, 0.7607, 0.3074, 0.7426, 0.3285, 0.7809, 0.3074, 0.7809, 0.3074, 0.7607, 0.3074, 0.7607, 0.287, 0.7609, 0.287, 0.7428, 0.3074, 0.7809, 0.287, 0.7811, 0.287, 0.7609, 0.3285, 0.8239, 0.3074, 0.8239, 0.3074, 0.8023, 0.3074, 0.8239, 0.287, 0.824, 0.287, 0.8024, 0.3285, 0.8023, 0.3074, 0.8023, 0.3074, 0.7809, 0.3074, 0.8023, 0.287, 0.8024, 0.287, 0.7811, 0.351, 0.9056, 0.351, 0.9259, 0.3285, 0.9259, 0.3738, 0.9056, 0.3738, 0.9259, 0.351, 0.9259, 0.3285, 0.9259, 0.351, 0.9259, 0.3508, 0.9465, 0.351, 0.9259, 0.3738, 0.9259, 0.3738, 0.9465, 0.4149, 0.9056, 0.4149, 0.9259, 0.3955, 0.9259, 0.4149, 0.9259, 0.4156, 0.9465, 0.3959, 0.9465, 0.3955, 0.9056, 0.3955, 0.9259, 0.3738, 0.9259, 0.3955, 0.9259, 0.3959, 0.9465, 0.3738, 0.9465, 0.3991, 0.9878, 0.3973, 0.9671, 0.4176, 0.9671, 0.3743, 0.9878, 0.374, 0.9671, 0.3973, 0.9671, 0.3973, 0.9671, 0.3959, 0.9465, 0.4156, 0.9465, 0.374, 0.9671, 0.3738, 0.9465, 0.3959, 0.9465, 0.3495, 0.9878, 0.3248, 0.9878, 0.3274, 0.9671, 0.3503, 0.9671, 0.3274, 0.9671, 0.3282, 0.9465, 0.3743, 0.9878, 0.3495, 0.9878, 0.3503, 0.9671, 0.374, 0.9671, 0.3503, 0.9671, 0.3508, 0.9465, 0.351, 0.8239, 0.351, 0.8448, 0.3285, 0.8448, 0.3738, 0.8239, 0.3738, 0.8448, 0.351, 0.8448, 0.351, 0.8448, 0.351, 0.8653, 0.3285, 0.8653, 0.3738, 0.8448, 0.3738, 0.8653, 0.351, 0.8653, 0.4149, 0.8239, 0.4149, 0.8448, 0.3955, 0.8448, 0.4149, 0.8448, 0.4149, 0.8653, 0.3955, 0.8653, 0.3955, 0.8239, 0.3955, 0.8448, 0.3738, 0.8448, 0.3955, 0.8448, 0.3955, 0.8653, 0.3738, 0.8653, 0.3955, 0.9056, 0.3955, 0.8854, 0.4149, 0.8854, 0.3738, 0.9056, 0.3738, 0.8854, 0.3955, 0.8854, 0.3955, 0.8854, 0.3955, 0.8653, 0.4149, 0.8653, 0.3738, 0.8854, 0.3738, 0.8653, 0.3955, 0.8653, 0.3285, 0.9056, 0.3285, 0.8854, 0.351, 0.8854, 0.3285, 0.8854, 0.3285, 0.8653, 0.351, 0.8653, 0.351, 0.9056, 0.351, 0.8854, 0.3738, 0.8854, 0.351, 0.8854, 0.351, 0.8653, 0.3738, 0.8653, 0.351, 0.7426, 0.351, 0.7607, 0.3285, 0.7607, 0.3737, 0.7427, 0.3738, 0.7608, 0.351, 0.7607, 0.351, 0.7607, 0.351, 0.7809, 0.3285, 0.7809, 0.3738, 0.7608, 0.3738, 0.7809, 0.351, 0.7809, 0.4142, 0.7433, 0.4146, 0.761, 0.3954, 0.7608, 0.4146, 0.761, 0.4148, 0.781, 0.3955, 0.781, 0.3952, 0.7429, 0.3954, 0.7608, 0.3738, 0.7608, 0.3954, 0.7608, 0.3955, 0.781, 0.3738, 0.7809, 0.3955, 0.8239, 0.3955, 0.8023, 0.4149, 0.8023, 0.3738, 0.8239, 0.3738, 0.8023, 0.3955, 0.8023, 0.3955, 0.8023, 0.3955, 0.781, 0.4148, 0.781, 0.3738, 0.8023, 0.3738, 0.7809, 0.3955, 0.781, 0.3285, 0.8239, 0.3285, 0.8023, 0.351, 0.8023, 0.3285, 0.8023, 0.3285, 0.7809, 0.351, 0.7809, 0.351, 0.8239, 0.351, 0.8023, 0.3738, 0.8023, 0.351, 0.8023, 0.351, 0.7809, 0.3738, 0.7809, 0.3645, 0.3545, 0.3834, 0.3545, 0.3828, 0.3551, 0.4944, 0.8706, 0.4944, 0.8709, 0.4912, 0.8709, 0.5039, 0.8702, 0.5039, 0.8706, 0.5007, 0.8706, 0.5007, 0.8717, 0.5007, 0.8713, 0.5039, 0.8713, 0.5007, 0.8713, 0.5007, 0.8709, 0.5039, 0.8709, 0.4976, 0.8713, 0.4976, 0.8709, 0.5007, 0.8709, 0.4912, 0.8713, 0.4912, 0.8709, 0.4944, 0.8709, 0.4944, 0.8713, 0.4944, 0.8709, 0.4976, 0.8709, 0.4746, 0.873, 0.4746, 0.8733, 0.4714, 0.8733, 0.4778, 0.873, 0.4778, 0.8733, 0.4746, 0.8733, 0.4841, 0.8726, 0.4841, 0.873, 0.4809, 0.873, 0.4809, 0.8737, 0.4809, 0.8733, 0.4841, 0.8733, 0.4778, 0.8737, 0.4778, 0.8733, 0.4809, 0.8733, 0.4746, 0.8737, 0.4746, 0.8733, 0.4778, 0.8733])
me_loja_001.materials.append(mat_material_002)
me_loja_001.update()
me_loja_001.normals_split_custom_set([tuple(v) for v in zip(*[iter([0.0, -1.0, 4.987e-12, 0.0, -1.0, -1.955e-11, 0.0, -1.0, 0.0, 0.0, -1.0, 3.644e-12, 0.0, -1.0, -5.096e-12, 0.0, -1.0, 4.987e-12, 0.0, -1.0, -5.096e-12, 0.0, -1.0, -4.562e-12, 0.0, -1.0, -1.955e-11, 0.0, -1.0, 1.276e-12, 0.0, -1.0, 4.336e-12, 0.0, -1.0, -5.096e-12, 0.0, -1.0, -6.823e-13, 0.0, -1.0, -3.711e-12, 0.0, -1.0, -3.205e-13, 0.0, -1.0, -4.159e-12, 0.0, -1.0, -2.866e-12, 0.0, -1.0, -3.711e-12, 0.0, -1.0, -3.205e-13, 0.0, -1.0, 1.276e-12, 0.0, -1.0, 3.644e-12, 0.0, -1.0, -3.711e-12, 0.0, -1.0, -8.592e-12, 0.0, -1.0, 1.276e-12, 0.0, -1.0, 5.804e-12, 0.0, -1.0, -4.391e-13, 0.0, -1.0, -3.475e-12, 0.0, -1.0, -4.562e-12, 0.0, -1.0, 5.431e-12, 0.0, -1.0, 5.804e-12, 0.0, -1.0, 5.431e-12, 0.0, -1.0, -2.72e-12, 0.0, -1.0, -4.391e-13, 0.0, -1.0, 5.431e-12, 0.0, -1.0, -8.592e-12, 0.0, -1.0, -2.866e-12, 0.0, -1.0, 8.693e-12, 0.0, -1.0, -4.159e-12, 0.0, -1.0, -6.823e-13, 0.0, -1.0, -5.949e-12, 0.0, -1.0, 7.918e-12, 0.0, -1.0, 8.693e-12, 0.0, -1.0, 7.918e-12, 0.0, -1.0, -2.72e-12, 0.0, -1.0, -4.159e-12, 0.0, -1.0, -1.314e-11, 0.0, -1.0, 2.441e-12, 0.0, -1.0, 7.918e-12, 0.0, -1.0, 0.0, 0.0, -1.0, -9.945e-12, 0.0, -1.0, -9.15e-13, 0.0, -1.0, 7.272e-12, 0.0, -1.0, -1.41e-11, 0.0, -1.0, -9.945e-12, 0.0, -1.0, -9.15e-13, 0.0, -1.0, -1.314e-11, 0.0, -1.0, -5.949e-12, 0.0, -1.0, -9.945e-12, 0.0, -1.0, -3.245e-12, 0.0, -1.0, -1.314e-11, 0.0, -1.0, 1.203e-11, 0.0, -1.0, 1.868e-11, 0.0, -1.0, 1.544e-11, 0.0, -1.0, 5.232e-12, 0.0, -1.0, -9.381e-12, 0.0, -1.0, 1.203e-11, 0.0, -1.0, -9.381e-12, 0.0, -1.0, 2.286e-11, 0.0, -1.0, 1.868e-11, 0.0, -1.0, -3.371e-13, 0.0, -1.0, -1.41e-11, 0.0, -1.0, -9.381e-12, 0.0, -1.0, 1.223e-11, 0.0, -1.0, -4.391e-13, 0.0, -1.0, 9.973e-12, 0.0, -1.0, 9.973e-12, 0.0, -1.0, -2.72e-12, 0.0, -1.0, 2.441e-12, 0.0, -1.0, 5.232e-12, 0.0, -1.0, 9.973e-12, 0.0, -1.0, -3.371e-13, 0.0, -1.0, -3.371e-13, 0.0, -1.0, 2.441e-12, 0.0, -1.0, -3.245e-12, 0.0, -1.0, -3.205e-13, 0.0, -1.0, -1.141e-12, 0.0, -1.0, -6.823e-13, 0.0, -1.0, 3.644e-12, 0.0, -1.0, -5.563e-14, 0.0, -1.0, -3.205e-13, 0.0, -1.0, -5.563e-14, 0.0, -1.0, 5.283e-13, 0.0, -1.0, -1.141e-12, 0.0, -1.0, 1.464e-12, 0.0, -1.0, 4.36e-13, 0.0, -1.0, -5.563e-14, 0.0, -1.0, 4.987e-12, 0.0, -1.0, 9.718e-12, 0.0, -1.0, 3.295e-12, 0.0, -1.0, 3.295e-12, 0.0, -1.0, 0.0, 0.0, -1.0, -5.696e-13, 0.0, -1.0, 3.644e-12, 0.0, -1.0, 3.295e-12, 0.0, -1.0, 1.464e-12, 0.0, -1.0, 1.464e-12, 0.0, -1.0, -5.696e-13, 0.0, -1.0, -9.859e-13, 0.0, -1.0, 0.0, 0.0, -1.0, 0.0, 0.0, -1.0, 0.0, 0.0, -1.0, 0.0, 0.0, -1.0, 3.264e-12, 0.0, -1.0, 0.0, 0.0, -1.0, 3.264e-12, 0.0, -1.0, 0.0, 0.0, -1.0, 0.0, 0.0, -1.0, -4.014e-13, 0.0, -1.0, -5.696e-13, 0.0, -1.0, 3.264e-12, 0.0, -1.0, 0.0, 0.0, -1.0, 9.563e-13, 0.0, -1.0, 0.0, 0.0, -1.0, 3.108e-12, 0.0, -1.0, 4.36e-13, 0.0, -1.0, 9.563e-13, 0.0, -1.0, 0.0, 0.0, -1.0, -4.014e-13, 0.0, -1.0, 0.0, 0.0, -1.0, 9.563e-13, 0.0, -1.0, -9.859e-13, 0.0, -1.0, -4.014e-13, 0.0, -1.0, 0.0, 0.0, -1.0, 7.272e-12, 0.0, -1.0, 0.0, 0.0, -1.0, 0.0, 0.0, -1.0, -4.614e-13, 0.0, -1.0, 3.595e-12, 0.0, -1.0, 3.595e-12, 0.0, -1.0, 2.286e-11, 0.0, -1.0, 7.272e-12, 0.0, -1.0, -4.614e-13, 0.0, -1.0, -2.56e-12, 0.0, -1.0, 3.595e-12, 0.0, -1.0, 0.0, 0.0, -1.0, 9.294e-13, 0.0, -1.0, -5.617e-12, 0.0, -1.0, -5.617e-12, 0.0, -1.0, 1.265e-12, 0.0, -1.0, -1.034e-11, 0.0, -1.0, 0.0, 0.0, -1.0, -5.617e-12, 0.0, -1.0, -4.614e-13, 0.0, -1.0, -4.614e-13, 0.0, -1.0, -1.034e-11, 0.0, -1.0, -4.404e-12, 0.0, -1.0, -9.757e-12, 0.0, -1.0, -1.054e-11, 0.0, -1.0, -6.371e-12, 0.0, -1.0, -5.177e-12, 0.0, -1.0, 4.059e-15, 0.0, -1.0, -1.054e-11, 0.0, -1.0, -6.371e-12, 0.0, -1.0, -1.034e-11, 0.0, -1.0, 1.265e-12, 0.0, -1.0, -1.054e-11, 0.0, -1.0, -4.404e-12, 0.0, -1.0, -1.034e-11, 0.0, -1.0, 1.544e-11, 0.0, -1.0, -6.356e-12, 0.0, -1.0, -1.632e-12, 0.0, -1.0, 1.868e-11, 0.0, -1.0, -2.56e-12, 0.0, -1.0, -6.356e-12, 0.0, -1.0, -1.632e-12, 0.0, -1.0, 4.059e-15, 0.0, -1.0, 1.342e-14, 0.0, -1.0, -6.356e-12, 0.0, -1.0, -4.404e-12, 0.0, -1.0, 4.059e-15, 0.0, -1.0, 0.0, 0.0, -1.0, -2.367e-12, 0.0, -1.0, 9.294e-13, 0.0, -1.0, 0.0, 0.0, -1.0, -1.85e-13, 0.0, -1.0, -2.367e-12, 0.0, -1.0, 9.294e-13, 0.0, -1.0, 7.747e-13, 0.0, -1.0, 1.265e-12, 0.0, -1.0, -2.367e-12, 0.0, -1.0, 1.965e-12, 0.0, -1.0, 7.747e-13, 0.0, -1.0, 0.0, 0.0, -1.0, 0.0, 0.0, -1.0, 0.0, 0.0, -1.0, 0.0, 0.0, -1.0, 0.0, 0.0, -1.0, 0.0, 0.0, -1.0, 0.0, 0.0, -1.0, 0.0, 0.0, -1.0, -1.85e-13, 0.0, -1.0, -1.85e-13, 0.0, -1.0, 0.0, 0.0, -1.0, 1.965e-12, 0.0, -1.0, 0.0, 0.0, -1.0, 8.747e-13, 0.0, -1.0, 0.0, 0.0, -1.0, -3.738e-12, 0.0, -1.0, 6.662e-12, 0.0, -1.0, 8.747e-13, 0.0, -1.0, 0.0, 0.0, -1.0, 0.0, 0.0, -1.0, 0.0, 0.0, -1.0, 8.747e-13, 0.0, -1.0, 1.965e-12, 0.0, -1.0, 0.0, 0.0, -1.0, -5.81e-13, 0.0, -1.0, -6.371e-12, 0.0, -1.0, 4.441e-12, 0.0, -1.0, 4.441e-12, 0.0, -1.0, 1.265e-12, 0.0, -1.0, 7.747e-13, 0.0, -1.0, -3.439e-12, 0.0, -1.0, 4.441e-12, 0.0, -1.0, 6.662e-12, 0.0, -1.0, 6.662e-12, 0.0, -1.0, 7.747e-13, 0.0, -1.0, 1.965e-12, 0.0, -1.0, 0.0, 0.0, -1.0, 0.0, 0.0, -1.0, 0.0, 0.0, -1.0, 0.0, 0.0, -1.0, 0.0, 0.0, -1.0, 0.0, 0.0, -1.0, 0.0, 0.0, -1.0, 0.0, 0.0, -1.0, 0.0, 0.0, -1.0, -5.454e-13, 0.0, -1.0, 1.476e-12, 0.0, -1.0, 0.0, 0.0, -1.0, -7.651e-12, 0.0, -1.0, 9.977e-12, 0.0, -1.0, -4.87e-12, 0.0, -1.0, -4.87e-12, 0.0, -1.0, 1.212e-11, 0.0, -1.0, 3.284e-12, 0.0, -1.0, -7.651e-12, 0.0, -1.0, -5.454e-13, 0.0, -1.0, 0.0, 0.0, -1.0, -5.454e-13, 0.0, -1.0, 3.284e-12, 0.0, -1.0, -2.518e-12, 0.0, -1.0, -4.745e-12, 0.0, -1.0, 1.669e-12, 0.0, -1.0, -1.8e-13, 0.0, -1.0, -8.759e-13, 0.0, -1.0, 1.13e-12, 0.0, -1.0, 1.669e-12, 0.0, -1.0, -1.8e-13, 0.0, -1.0, 3.284e-12, 0.0, -1.0, 1.212e-11, 0.0, -1.0, 1.669e-12, 0.0, -1.0, -2.518e-12, 0.0, -1.0, 3.284e-12, 0.0, -1.0, 0.0, 0.0, -1.0, 3.204e-12, 0.0, -1.0, -4.909e-12, 0.0, -1.0, 0.0, 0.0, -1.0, 1.476e-12, 0.0, -1.0, 3.204e-12, 0.0, -1.0, -8.225e-13, 0.0, -1.0, 3.204e-12, 0.0, -1.0, 1.13e-12, 0.0, -1.0, 1.13e-12, 0.0, -1.0, 1.476e-12, 0.0, -1.0, -2.518e-12, 0.0, -1.0, 0.0, 0.0, -1.0, 0.0, 0.0, -1.0, 0.0, 0.0, -1.0, 0.0, 0.0, -1.0, 0.0, 0.0, -1.0, 0.0, 0.0, -1.0, 0.0, 0.0, -1.0, 0.0, 0.0, -1.0, 0.0, 0.0, -1.0, 0.0, 0.0, -1.0, 0.0, 0.0, -1.0, 0.0, 0.0, -1.0, 0.0, 0.0, -1.0, 0.0, 0.0, -1.0, 0.0, 0.0, -1.0, 0.0, 0.0, -1.0, 0.0, 0.0, -1.0, 0.0, 0.0, -1.0, 0.0, 0.0, -1.0, 0.0, 0.0, -1.0, 0.0, 0.0, -1.0, 0.0, 0.0, -1.0, 0.0, 0.0, -1.0, 0.0, 0.0, -1.0, 0.0, 0.0, -1.0, 0.0, 0.0, -1.0, 0.0, 0.0, -1.0, 0.0, 0.0, -1.0, 0.0, 0.0, -1.0, 0.0, 0.0, -1.0, 0.0, 0.0, -1.0, 0.0, 0.0, -1.0, 0.0, 0.0, -1.0, 0.0, 0.0, -1.0, 0.0, 0.0, -1.0, 0.0, 0.0, -1.0, 0.0, 0.0, -1.0, 0.0, 0.0, -1.0, 0.0, 0.0, -1.0, 0.0, 0.0, -1.0, 0.0, 0.0, -1.0, 0.0, 0.0, -1.0, 0.0, 0.0, -1.0, 0.0, 0.0, -1.0, 0.0, 0.0, -1.0, 0.0, 0.0, -1.0, 0.0, 0.0, -1.0, 0.0, 0.0, -1.0, 0.0, 0.0, -1.0, 0.0, 0.0, -1.0, 0.0, 0.0, -1.0, 0.0, 0.0, -1.0, 0.0, 0.0, -1.0, 0.0, 0.0, -1.0, 0.0, 0.0, -1.0, 0.0, 0.0, -1.0, 0.0, 0.0, -1.0, 0.0, 0.0, -1.0, 0.0, 0.0, -1.0, 0.0, 0.0, -1.0, 0.0, 0.0, -1.0, 0.0, 0.0, -1.0, 0.0, 0.0, -1.0, 0.0, 0.0, -1.0, 0.0, 0.0, -1.0, -2.896e-13, 0.0, -1.0, 0.0, 0.0, -1.0, 0.0, 0.0, -1.0, 0.0, 0.0, -1.0, 0.0, 0.0, -1.0, -2.896e-13, 0.0, -1.0, 0.0, 0.0, -1.0, 0.0, 0.0, -1.0, -5.152e-13, 0.0, -1.0, -2.468e-13, 0.0, -1.0, 0.0, 0.0, -1.0, 0.0, 0.0, -1.0, -5.152e-13, 0.0, -1.0, -2.468e-13, 0.0, -1.0, -2.896e-13, 0.0, -1.0, 0.0, 0.0, -1.0, -5.152e-13, 0.0, -1.0, 0.0, 0.0, -1.0, -2.896e-13, 0.0, -1.0, 0.0, 0.0, -1.0, 0.0, 0.0, -1.0, 0.0, 0.0, -1.0, 0.0, 0.0, -1.0, 0.0, 0.0, -1.0, 0.0, 0.0, -1.0, 0.0, 0.0, -1.0, 0.0, 0.0, -1.0, 0.0, 0.0, -1.0, 0.0, 0.0, -1.0, 0.0, 0.0, -1.0, 0.0, 0.0, -1.0, 1.091e-11, 0.0, -1.0, 4.185e-12, 0.0, -1.0, 3.043e-12, 0.0, -1.0, 6.968e-12, 0.0, -1.0, 2.521e-12, 0.0, -1.0, 4.185e-12, 0.0, -1.0, 3.043e-12, 0.0, -1.0, -1.112e-15, 0.0, -1.0, -3.478e-15, 0.0, -1.0, 4.185e-12, 0.0, -1.0, 3.547e-12, 0.0, -1.0, -1.112e-15, 0.0, -1.0, 0.0, 0.0, -1.0, -1.212e-12, 0.0, -1.0, -2.53e-12, 0.0, -1.0, 0.0, 0.0, -1.0, 3.155e-15, 0.0, -1.0, -1.212e-12, 0.0, -1.0, -4.029e-12, 0.0, -1.0, -1.212e-12, 0.0, -1.0, 2.521e-12, 0.0, -1.0, 2.521e-12, 0.0, -1.0, 3.155e-15, 0.0, -1.0, 3.547e-12, 0.0, -1.0, -7.43e-13, 0.0, -1.0, 0.0, 0.0, -1.0, 0.0, 0.0, -1.0, -1.016e-11, 0.0, -1.0, 7.427e-13, 0.0, -1.0, -7.43e-13, 0.0, -1.0, 7.427e-13, 0.0, -1.0, 0.0, 0.0, -1.0, 0.0, 0.0, -1.0, 1.549e-12, 0.0, -1.0, 3.155e-15, 0.0, -1.0, 7.427e-13, 0.0, -1.0, -6.979e-12, 0.0, -1.0, 3.247e-12, 0.0, -1.0, -6.574e-12, 0.0, -1.0, 5.421e-13, 0.0, -1.0, -1.112e-15, 0.0, -1.0, 3.247e-12, 0.0, -1.0, -6.574e-12, 0.0, -1.0, 1.549e-12, 0.0, -1.0, -1.016e-11, 0.0, -1.0, 3.247e-12, 0.0, -1.0, 3.547e-12, 0.0, -1.0, 1.549e-12, 0.0, -1.0, -2.53e-12, 0.0, -1.0, 0.0, 0.0, -1.0, 0.0, 0.0, -1.0, -2.53e-12, 0.0, -1.0, -1.82e-12, 0.0, -1.0, 1.862e-12, 0.0, -1.0, 1.862e-12, 0.0, -1.0, 0.0, 0.0, -1.0, 0.0, 0.0, -1.0, 1.862e-12, 0.0, -1.0, 3.664e-13, 0.0, -1.0, 2.835e-13, 0.0, -1.0, 6.968e-12, 0.0, -1.0, 1.049e-11, 0.0, -1.0, -4.47e-13, 0.0, -1.0, -4.47e-13, 0.0, -1.0, 7.909e-12, 0.0, -1.0, -2.295e-12, 0.0, -1.0, -4.029e-12, 0.0, -1.0, -4.47e-13, 0.0, -1.0, -1.82e-12, 0.0, -1.0, -1.82e-12, 0.0, -1.0, -2.295e-12, 0.0, -1.0, 3.664e-13, 0.0, -1.0, 0.0, 0.0, -1.0, 3.38e-12, 0.0, -1.0, 0.0, 0.0, -1.0, 0.0, 0.0, -1.0, -5.834e-13, 0.0, -1.0, 0.0, 0.0, -1.0, 3.38e-12, 0.0, -1.0, -2.295e-12, 0.0, -1.0, 7.909e-12, 0.0, -1.0, -5.834e-13, 0.0, -1.0, 3.664e-13, 0.0, -1.0, -2.295e-12, 0.0, -1.0, 0.0, 0.0, -1.0, 0.0, 0.0, -1.0, 0.0, 0.0, -1.0, 0.0, 0.0, -1.0, 2.835e-13, 0.0, -1.0, 0.0, 0.0, -1.0, 0.0, 0.0, -1.0, -2.623e-13, 0.0, -1.0, 0.0, 0.0, -1.0, -2.623e-13, 0.0, -1.0, 2.835e-13, 0.0, -1.0, 3.664e-13, 0.0, -1.0, 0.0, 0.0, -1.0, 0.0, 0.0, -1.0, 0.0, 0.0, -1.0, 2.438e-13, 0.0, -1.0, 0.0, 0.0, -1.0, 0.0, 0.0, -1.0, 0.0, 0.0, -1.0, 0.0, 0.0, -1.0, 0.0, 0.0, -1.0, 0.0, 0.0, -1.0, 0.0, 0.0, -1.0, 0.0, 0.0, -1.0, 0.0, 0.0, -1.0, 0.0, 0.0, -1.0, 0.0, 0.0, -1.0, 0.0, 0.0, -1.0, 0.0, 0.0, -1.0, 0.0, 0.0, -1.0, 0.0, 0.0, -1.0, 0.0, 0.0, -1.0, 2.438e-13, 0.0, -1.0, 0.0, 0.0, -1.0, 0.0, 0.0, -1.0, 0.0, 0.0, -1.0, 0.0, 0.0, -1.0, 0.0, 0.0, -1.0, 0.0, 0.0, -1.0, 0.0, 0.0, -1.0, 0.0, 0.0, -1.0, 0.0, 0.0, -1.0, 0.0, 0.0, -1.0, 0.0, 0.0, -1.0, 0.0, 0.0, -1.0, 0.0, 0.0, -1.0, 0.0, 0.0, -1.0, 0.0, 0.0, -1.0, 0.0, 0.0, -1.0, 0.0, 0.0, -1.0, 0.0, 0.0, -1.0, 0.0, 0.0, -1.0, 0.0, 0.0, -1.0, 0.0, 0.0, -1.0, 0.0, 0.0, -1.0, 0.0, 0.0, -1.0, 0.0, 0.0, -1.0, 0.0, 0.0, -1.0, 0.0, 0.0, -1.0, 0.0, 0.0, -1.0, 0.0, 0.0, -1.0, 0.0, 0.0, -1.0, 0.0, 0.0, -1.0, 2.438e-13, 0.0, -1.0, 2.922e-13, 0.0, -1.0, 0.0, 0.0, -1.0, 2.922e-13, 0.0, -1.0, 0.0, 0.0, -1.0, 0.0, 0.0, -1.0, 5.35e-13, 0.0, -1.0, 0.0, 0.0, -1.0, 2.922e-13, 0.0, -1.0, 0.0, 0.0, -1.0, 0.0, 0.0, -1.0, 0.0, 0.0, -1.0, 0.0, 0.0, -1.0, 0.0, 0.0, -1.0, 0.0, 0.0, -1.0, 0.0, 0.0, -1.0, 5.35e-13, 0.0, -1.0, 2.438e-13, 0.0, -1.0, 0.0, 0.0, -1.0, 0.0, 0.0, -1.0, 5.35e-13, 0.0, -1.0, 0.0, 0.0, -1.0, 0.0, 0.0, -1.0, 0.0, 0.0, -1.0, 0.0, 0.0, -1.0, 0.0, 0.0, -1.0, 0.0, 0.0, -1.0, 0.0, 0.0, -1.0, 0.0, 0.0, -1.0, 0.0, 0.0, -1.0, 0.0, 0.0, -1.0, 0.0, 0.0, -1.0, 0.0, 0.0, -1.0, 0.0, 0.0, -1.0, 0.0, 0.0, -1.0, 0.0, 0.0, -1.0, 0.0, 0.0, -1.0, 0.0, 0.0, -1.0, 0.0, 0.0, -1.0, 0.0, 0.0, -1.0, 0.0, 0.0, -1.0, 0.0, 0.0, -1.0, 0.0, 0.0, -1.0, 0.0, 0.0, -1.0, 0.0, 0.0, -1.0, -2.468e-13, 0.0, -1.0, 0.0, 0.0, -1.0, 0.0, 0.0, -1.0, 0.0, 0.0, -1.0, 0.0, 0.0, -1.0, -2.468e-13, 0.0, -1.0, 0.0, 0.0, -1.0, 0.0, 0.0, -1.0, 0.0, 0.0, -1.0, 0.0, 0.0, -1.0, 0.0, 0.0, -1.0, 0.0, 0.0, -1.0, 0.0, 0.0, -1.0, 0.0, 0.0, -1.0, 0.0, 0.0, -1.0, 0.0, 0.0, -1.0, 0.0, 0.0, -1.0, 0.0, 0.0, -1.0, 0.0, 0.0, -1.0, 0.0, 0.0, -1.0, 0.0, 0.0, -1.0, 0.0, 0.0, -1.0, 0.0, 0.0, -1.0, 0.0, 0.0, -1.0, 0.0, 0.0, -1.0, 0.0, 0.0, -1.0, 0.0, 0.0, -1.0, 0.0, 0.0, -1.0, 0.0, 0.0, -1.0, 0.0, 0.0, -1.0, 0.0, 0.0, -1.0, 0.0, 0.0, -1.0, 0.0, 0.0, -1.0, 0.0, 0.0, -1.0, 0.0, 0.0, -1.0, 0.0, 0.0, -1.0, 0.0, 0.0, -1.0, 0.0, 0.0, -1.0, 0.0, 0.0, -1.0, 0.0, 0.0, -1.0, 0.0, 0.0, -1.0, 0.0, 0.0, -1.0, 0.0, 0.0, -1.0, 0.0, 0.0, -1.0, 0.0, 0.0, -1.0, 0.0, 0.0, -1.0, 0.0, 0.0, -1.0, 0.0, 0.0, -1.0, 0.0, 0.0, -1.0, -7.43e-13, 0.0, -1.0, 0.0, 0.0, -1.0, 0.0, 0.0, -1.0, 3.138e-12, 0.0, -1.0, 0.0, 0.0, -1.0, -7.43e-13, 0.0, -1.0, 7.075e-12, 0.0, -1.0, -1.016e-11, 0.0, -1.0, 3.138e-12, 0.0, -1.0, -3.454e-12, 0.0, -1.0, 7.075e-12, 0.0, -1.0, 0.0, 0.0, -1.0, -1.77e-12, 0.0, -1.0, 0.0, 0.0, -1.0, -4.909e-12, 0.0, -1.0, -2.318e-12, 0.0, -1.0, -1.77e-12, 0.0, -1.0, 0.0, 0.0, -1.0, -6.206e-12, 0.0, -1.0, 0.0, 0.0, -1.0, -1.77e-12, 0.0, -1.0, -3.454e-12, 0.0, -1.0, -6.206e-12, 0.0, -1.0, -5.464e-12, 0.0, -1.0, -8.759e-13, 0.0, -1.0, -4.745e-12, 0.0, -1.0, -3.541e-12, 0.0, -1.0, 1.145e-12, 0.0, -1.0, -5.464e-12, 0.0, -1.0, 1.145e-12, 0.0, -1.0, -8.225e-13, 0.0, -1.0, -8.759e-13, 0.0, -1.0, -4.52e-13, 0.0, -1.0, -2.318e-12, 0.0, -1.0, 1.145e-12, 0.0, -1.0, -7.429e-12, 0.0, -1.0, -6.574e-12, 0.0, -1.0, -1.831e-12, 0.0, -1.0, -1.831e-12, 0.0, -1.0, -1.016e-11, 0.0, -1.0, 7.075e-12, 0.0, -1.0, -3.541e-12, 0.0, -1.0, -1.831e-12, 0.0, -1.0, -4.52e-13, 0.0, -1.0, -4.52e-13, 0.0, -1.0, 7.075e-12, 0.0, -1.0, -3.454e-12, 0.0, -1.0, 0.0, 0.0, -1.0, 0.0, 0.0, -1.0, 0.0, 0.0, -1.0, 0.0, 0.0, -1.0, 0.0, 0.0, -1.0, 0.0, 0.0, -1.0, 0.0, 0.0, -1.0, 0.0, 0.0, -1.0, 0.0, 0.0, -1.0, 0.0, 0.0, -1.0, 0.0, 0.0, -1.0, 0.0, 0.0, -1.0, 0.0, 0.0, -1.0, 0.0, 0.0, -1.0, 0.0, 0.0, -1.0, 0.0, 0.0, -1.0, 0.0, 0.0, -1.0, 0.0, 0.0, -1.0, 0.0, 0.0, -1.0, 0.0, 0.0, -1.0, 0.0, 0.0, -1.0, 0.0, 0.0, -1.0, 0.0, 0.0, -1.0, 0.0, 0.0, -1.0, 0.0, 0.0, -1.0, 0.0, 0.0, -1.0, 0.0, 0.0, -1.0, 0.0, 0.0, -1.0, 0.0, 0.0, -1.0, 0.0, 0.0, -1.0, 0.0, 0.0, -1.0, 0.0, 0.0, -1.0, 0.0, 0.0, -1.0, 0.0, 0.0, -1.0, 0.0, 0.0, -1.0, 0.0, 0.0, -1.0, 0.0, 0.0, -1.0, 0.0, 0.0, -1.0, 0.0, 0.0, -1.0, 0.0, 0.0, -1.0, 0.0, 0.0, -1.0, 0.0, 0.0, -1.0, 0.0, 0.0, -1.0, 0.0, 0.0, -1.0, 0.0, 0.0, -1.0, 0.0, 0.0, -1.0, 0.0, 0.0, -1.0, 0.0, 0.0, -1.0, -9.15e-13, 0.0, -1.0, 0.0, 0.0, -1.0, 0.0, 0.0, -1.0, -5.949e-12, 0.0, -1.0, 0.0, 0.0, -1.0, -9.15e-13, 0.0, -1.0, 0.0, 0.0, -1.0, 0.0, 0.0, -1.0, 0.0, 0.0, -1.0, -3.273e-12, 0.0, -1.0, 0.0, 0.0, -1.0, 0.0, 0.0, -1.0, -6.823e-13, 0.0, -1.0, -1.485e-12, 0.0, -1.0, 8.693e-12, 0.0, -1.0, -1.141e-12, 0.0, -1.0, 2.317e-12, 0.0, -1.0, -1.485e-12, 0.0, -1.0, 8.693e-12, 0.0, -1.0, -3.273e-12, 0.0, -1.0, -5.949e-12, 0.0, -1.0, -1.485e-12, 0.0, -1.0, -9.991e-13, 0.0, -1.0, -3.273e-12, 0.0, -1.0, 0.0, 0.0, -1.0, 3.108e-12, 0.0, -1.0, 0.0, 0.0, -1.0, 0.0, 0.0, -1.0, 5.207e-12, 0.0, -1.0, 0.0, 0.0, -1.0, 5.207e-12, 0.0, -1.0, 5.283e-13, 0.0, -1.0, 3.108e-12, 0.0, -1.0, 3.257e-12, 0.0, -1.0, 2.317e-12, 0.0, -1.0, 5.207e-12, 0.0, -1.0, 0.0, 0.0, -1.0, 5.082e-13, 0.0, -1.0, 0.0, 0.0, -1.0, 0.0, 0.0, -1.0, 0.0, 0.0, -1.0, 5.082e-13, 0.0, -1.0, 0.0, 0.0, -1.0, 3.257e-12, 0.0, -1.0, 0.0, 0.0, -1.0, 5.082e-13, 0.0, -1.0, -9.991e-13, 0.0, -1.0, 3.257e-12, 0.0, -1.0, 0.0, 0.0, -1.0, 0.0, 0.0, -1.0, 0.0, 0.0, -1.0, 0.0, 0.0, -1.0, 0.0, 0.0, -1.0, 0.0, 0.0, -1.0, 0.0, 0.0, -1.0, 0.0, 0.0, -1.0, 0.0, 0.0, -1.0, 0.0, 0.0, -1.0, 0.0, 0.0, -1.0, 0.0, 0.0, -1.0, 0.0, 0.0, -1.0, 0.0, 0.0, -1.0, 0.0, 0.0, -1.0, 0.0, 0.0, -1.0, 0.0, 0.0, -1.0, 0.0, 0.0, -1.0, 0.0, 0.0, -1.0, 0.0, 0.0, -1.0, 0.0, 0.0, -1.0, 0.0, 0.0, -1.0, 0.0, 0.0, -1.0, 0.0, 0.0, -1.0, 0.0, 0.0, -1.0, 0.0, 0.0, -1.0, 0.0, 0.0, -1.0, 4.987e-12, 0.0, -1.0, -5.096e-12, 0.0, -1.0, -1.955e-11, 0.0, -1.0, 3.644e-12, 0.0, -1.0, 1.276e-12, 0.0, -1.0, -5.096e-12, 0.0, -1.0, -5.096e-12, 0.0, -1.0, 4.336e-12, 0.0, -1.0, -4.562e-12, 0.0, -1.0, 1.276e-12, 0.0, -1.0, -8.592e-12, 0.0, -1.0, 4.336e-12, 0.0, -1.0, -6.823e-13, 0.0, -1.0, -4.159e-12, 0.0, -1.0, -3.711e-12, 0.0, -1.0, -4.159e-12, 0.0, -1.0, -2.72e-12, 0.0, -1.0, -2.866e-12, 0.0, -1.0, -3.205e-13, 0.0, -1.0, -3.711e-12, 0.0, -1.0, 1.276e-12, 0.0, -1.0, -3.711e-12, 0.0, -1.0, -2.866e-12, 0.0, -1.0, -8.592e-12, 0.0, -1.0, 5.804e-12, 0.0, -1.0, 5.431e-12, 0.0, -1.0, -4.391e-13, 0.0, -1.0, -4.562e-12, 0.0, -1.0, 4.336e-12, 0.0, -1.0, 5.431e-12, 0.0, -1.0, 5.431e-12, 0.0, -1.0, -2.866e-12, 0.0, -1.0, -2.72e-12, 0.0, -1.0, 5.431e-12, 0.0, -1.0, 4.336e-12, 0.0, -1.0, -8.592e-12, 0.0, -1.0, 8.693e-12, 0.0, -1.0, 7.918e-12, 0.0, -1.0, -4.159e-12, 0.0, -1.0, -5.949e-12, 0.0, -1.0, -1.314e-11, 0.0, -1.0, 7.918e-12, 0.0, -1.0, 7.918e-12, 0.0, -1.0, 2.441e-12, 0.0, -1.0, -2.72e-12, 0.0, -1.0, -1.314e-11, 0.0, -1.0, -3.245e-12, 0.0, -1.0, 2.441e-12, 0.0, -1.0, 0.0, 0.0, -1.0, 7.272e-12, 0.0, -1.0, -9.945e-12, 0.0, -1.0, 7.272e-12, 0.0, -1.0, 2.286e-11, 0.0, -1.0, -1.41e-11, 0.0, -1.0, -9.15e-13, 0.0, -1.0, -9.945e-12, 0.0, -1.0, -1.314e-11, 0.0, -1.0, -9.945e-12, 0.0, -1.0, -1.41e-11, 0.0, -1.0, -3.245e-12, 0.0, -1.0, 1.203e-11, 0.0, -1.0, -9.381e-12, 0.0, -1.0, 1.868e-11, 0.0, -1.0, 5.232e-12, 0.0, -1.0, -3.371e-13, 0.0, -1.0, -9.381e-12, 0.0, -1.0, -9.381e-12, 0.0, -1.0, -1.41e-11, 0.0, -1.0, 2.286e-11, 0.0, -1.0, -3.371e-13, 0.0, -1.0, -3.245e-12, 0.0, -1.0, -1.41e-11, 0.0, -1.0, 1.223e-11, 0.0, -1.0, -3.475e-12, 0.0, -1.0, -4.391e-13, 0.0, -1.0, 9.973e-12, 0.0, -1.0, -4.391e-13, 0.0, -1.0, -2.72e-12, 0.0, -1.0, 5.232e-12, 0.0, -1.0, 1.223e-11, 0.0, -1.0, 9.973e-12, 0.0, -1.0, -3.371e-13, 0.0, -1.0, 9.973e-12, 0.0, -1.0, 2.441e-12, 0.0, -1.0, -3.205e-13, 0.0, -1.0, -5.563e-14, 0.0, -1.0, -1.141e-12, 0.0, -1.0, 3.644e-12, 0.0, -1.0, 1.464e-12, 0.0, -1.0, -5.563e-14, 0.0, -1.0, -5.563e-14, 0.0, -1.0, 4.36e-13, 0.0, -1.0, 5.283e-13, 0.0, -1.0, 1.464e-12, 0.0, -1.0, -9.859e-13, 0.0, -1.0, 4.36e-13, 0.0, -1.0, 4.987e-12, 0.0, -1.0, 0.0, 0.0, -1.0, 9.718e-12, 0.0, -1.0, 3.295e-12, 0.0, -1.0, 9.718e-12, 0.0, -1.0, 0.0, 0.0, -1.0, 3.644e-12, 0.0, -1.0, 4.987e-12, 0.0, -1.0, 3.295e-12, 0.0, -1.0, 1.464e-12, 0.0, -1.0, 3.295e-12, 0.0, -1.0, -5.696e-13, 0.0, -1.0, 0.0, 0.0, -1.0, 3.264e-12, 0.0, -1.0, 0.0, 0.0, -1.0, 0.0, 0.0, -1.0, -4.014e-13, 0.0, -1.0, 3.264e-12, 0.0, -1.0, 3.264e-12, 0.0, -1.0, -5.696e-13, 0.0, -1.0, 0.0, 0.0, -1.0, -4.014e-13, 0.0, -1.0, -9.859e-13, 0.0, -1.0, -5.696e-13, 0.0, -1.0, 0.0, 0.0, -1.0, 3.108e-12, 0.0, -1.0, 9.563e-13, 0.0, -1.0, 3.108e-12, 0.0, -1.0, 5.283e-13, 0.0, -1.0, 4.36e-13, 0.0, -1.0, 0.0, 0.0, -1.0, 9.563e-13, 0.0, -1.0, -4.014e-13, 0.0, -1.0, 9.563e-13, 0.0, -1.0, 4.36e-13, 0.0, -1.0, -9.859e-13, 0.0, -1.0, 0.0, 0.0, -1.0, 3.595e-12, 0.0, -1.0, 7.272e-12, 0.0, -1.0, 0.0, 0.0, -1.0, 0.0, 0.0, -1.0, -4.614e-13, 0.0, -1.0, 3.595e-12, 0.0, -1.0, -2.56e-12, 0.0, -1.0, 2.286e-11, 0.0, -1.0, -4.614e-13, 0.0, -1.0, -4.404e-12, 0.0, -1.0, -2.56e-12, 0.0, -1.0, 0.0, 0.0, -1.0, 0.0, 0.0, -1.0, 9.294e-13, 0.0, -1.0, -5.617e-12, 0.0, -1.0, 9.294e-13, 0.0, -1.0, 1.265e-12, 0.0, -1.0, 0.0, 0.0, -1.0, 0.0, 0.0, -1.0, -5.617e-12, 0.0, -1.0, -4.614e-13, 0.0, -1.0, -5.617e-12, 0.0, -1.0, -1.034e-11, 0.0, -1.0, -9.757e-12, 0.0, -1.0, -5.177e-12, 0.0, -1.0, -1.054e-11, 0.0, -1.0, -5.177e-12, 0.0, -1.0, 1.342e-14, 0.0, -1.0, 4.059e-15, 0.0, -1.0, -6.371e-12, 0.0, -1.0, -1.054e-11, 0.0, -1.0, -1.034e-11, 0.0, -1.0, -1.054e-11, 0.0, -1.0, 4.059e-15, 0.0, -1.0, -4.404e-12, 0.0, -1.0, 1.544e-11, 0.0, -1.0, 1.868e-11, 0.0, -1.0, -6.356e-12, 0.0, -1.0, 1.868e-11, 0.0, -1.0, 2.286e-11, 0.0, -1.0, -2.56e-12, 0.0, -1.0, -1.632e-12, 0.0, -1.0, -6.356e-12, 0.0, -1.0, 4.059e-15, 0.0, -1.0, -6.356e-12, 0.0, -1.0, -2.56e-12, 0.0, -1.0, -4.404e-12, 0.0, -1.0, 0.0, 0.0, -1.0, 0.0, 0.0, -1.0, -2.367e-12, 0.0, -1.0, 0.0, 0.0, -1.0, 0.0, 0.0, -1.0, -1.85e-13, 0.0, -1.0, 9.294e-13, 0.0, -1.0, -2.367e-12, 0.0, -1.0, 7.747e-13, 0.0, -1.0, -2.367e-12, 0.0, -1.0, -1.85e-13, 0.0, -1.0, 1.965e-12, 0.0, -1.0, 0.0, 0.0, -1.0, 0.0, 0.0, -1.0, 0.0, 0.0, -1.0, 0.0, 0.0, -1.0, 0.0, 0.0, -1.0, 0.0, 0.0, -1.0, 0.0, 0.0, -1.0, 0.0, 0.0, -1.0, 0.0, 0.0, -1.0, -1.85e-13, 0.0, -1.0, 0.0, 0.0, -1.0, 0.0, 0.0, -1.0, 0.0, 0.0, -1.0, -3.738e-12, 0.0, -1.0, 8.747e-13, 0.0, -1.0, -3.738e-12, 0.0, -1.0, -3.439e-12, 0.0, -1.0, 6.662e-12, 0.0, -1.0, 0.0, 0.0, -1.0, 8.747e-13, 0.0, -1.0, 0.0, 0.0, -1.0, 8.747e-13, 0.0, -1.0, 6.662e-12, 0.0, -1.0, 1.965e-12, 0.0, -1.0, -5.81e-13, 0.0, -1.0, -9.757e-12, 0.0, -1.0, -6.371e-12, 0.0, -1.0, 4.441e-12, 0.0, -1.0, -6.371e-12, 0.0, -1.0, 1.265e-12, 0.0, -1.0, -3.439e-12, 0.0, -1.0, -5.81e-13, 0.0, -1.0, 4.441e-12, 0.0, -1.0, 6.662e-12, 0.0, -1.0, 4.441e-12, 0.0, -1.0, 7.747e-13, 0.0, -1.0, 0.0, 0.0, -1.0, 0.0, 0.0, -1.0, 0.0, 0.0, -1.0, 0.0, 0.0, -1.0, -5.454e-13, 0.0, -1.0, 0.0, 0.0, -1.0, 0.0, 0.0, -1.0, 1.476e-12, 0.0, -1.0, 0.0, 0.0, -1.0, -5.454e-13, 0.0, -1.0, -2.518e-12, 0.0, -1.0, 1.476e-12, 0.0, -1.0, -7.651e-12, 0.0, -1.0, 0.0, 0.0, -1.0, 9.977e-12, 0.0, -1.0, -4.87e-12, 0.0, -1.0, 9.977e-12, 0.0, -1.0, 1.212e-11, 0.0, -1.0, -7.651e-12, 0.0, -1.0, -4.87e-12, 0.0, -1.0, -5.454e-13, 0.0, -1.0, -5.454e-13, 0.0, -1.0, -4.87e-12, 0.0, -1.0, 3.284e-12, 0.0, -1.0, -4.745e-12, 0.0, -1.0, -8.759e-13, 0.0, -1.0, 1.669e-12, 0.0, -1.0, -8.759e-13, 0.0, -1.0, -8.225e-13, 0.0, -1.0, 1.13e-12, 0.0, -1.0, -1.8e-13, 0.0, -1.0, 1.669e-12, 0.0, -1.0, 3.284e-12, 0.0, -1.0, 1.669e-12, 0.0, -1.0, 1.13e-12, 0.0, -1.0, -2.518e-12, 0.0, -1.0, 0.0, 0.0, -1.0, 0.0, 0.0, -1.0, 3.204e-12, 0.0, -1.0, 0.0, 0.0, -1.0, 0.0, 0.0, -1.0, 1.476e-12, 0.0, -1.0, -8.225e-13, 0.0, -1.0, -4.909e-12, 0.0, -1.0, 3.204e-12, 0.0, -1.0, 1.13e-12, 0.0, -1.0, 3.204e-12, 0.0, -1.0, 1.476e-12, 0.0, -1.0, 0.0, 0.0, -1.0, 0.0, 0.0, -1.0, 0.0, 0.0, -1.0, 0.0, 0.0, -1.0, 0.0, 0.0, -1.0, 0.0, 0.0, -1.0, 0.0, 0.0, -1.0, 0.0, 0.0, -1.0, 0.0, 0.0, -1.0, 0.0, 0.0, -1.0, 0.0, 0.0, -1.0, 0.0, 0.0, -1.0, 0.0, 0.0, -1.0, 0.0, 0.0, -1.0, 0.0, 0.0, -1.0, 0.0, 0.0, -1.0, 0.0, 0.0, -1.0, 0.0, 0.0, -1.0, 0.0, 0.0, -1.0, 0.0, 0.0, -1.0, 0.0, 0.0, -1.0, 0.0, 0.0, -1.0, 0.0, 0.0, -1.0, 0.0, 0.0, -1.0, 0.0, 0.0, -1.0, 0.0, 0.0, -1.0, 0.0, 0.0, -1.0, 0.0, 0.0, -1.0, 0.0, 0.0, -1.0, 0.0, 0.0, -1.0, 0.0, 0.0, -1.0, 0.0, 0.0, -1.0, 0.0, 0.0, -1.0, 0.0, 0.0, -1.0, 0.0, 0.0, -1.0, 0.0, 0.0, -1.0, 0.0, 0.0, -1.0, 0.0, 0.0, -1.0, 0.0, 0.0, -1.0, 0.0, 0.0, -1.0, 0.0, 0.0, -1.0, 0.0, 0.0, -1.0, 0.0, 0.0, -1.0, 0.0, 0.0, -1.0, 0.0, 0.0, -1.0, 0.0, 0.0, -1.0, 0.0, 0.0, -1.0, 0.0, 0.0, -1.0, 0.0, 0.0, -1.0, 0.0, 0.0, -1.0, 0.0, 0.0, -1.0, 0.0, 0.0, -1.0, 0.0, 0.0, -1.0, 0.0, 0.0, -1.0, 0.0, 0.0, -1.0, 0.0, 0.0, -1.0, 0.0, 0.0, -1.0, 0.0, 0.0, -1.0, 0.0, 0.0, -1.0, 0.0, 0.0, -1.0, 0.0, 0.0, -1.0, 0.0, 0.0, -1.0, 0.0, 0.0, -1.0, 0.0, 0.0, -1.0, 0.0, 0.0, -1.0, 0.0, 0.0, -1.0, 0.0, 0.0, -1.0, 0.0, 0.0, -1.0, 0.0, 0.0, -1.0, 0.0, 0.0, -1.0, 0.0, 0.0, -1.0, -2.896e-13, 0.0, -1.0, 0.0, 0.0, -1.0, 0.0, 0.0, -1.0, -5.152e-13, 0.0, -1.0, 0.0, 0.0, -1.0, 0.0, 0.0, -1.0, 0.0, 0.0, -1.0, -2.468e-13, 0.0, -1.0, -5.152e-13, 0.0, -1.0, -2.896e-13, 0.0, -1.0, -5.152e-13, 0.0, -1.0, 0.0, 0.0, -1.0, 0.0, 0.0, -1.0, 0.0, 0.0, -1.0, 0.0, 0.0, -1.0, 0.0, 0.0, -1.0, 0.0, 0.0, -1.0, 0.0, 0.0, -1.0, 0.0, 0.0, -1.0, 0.0, 0.0, -1.0, 0.0, 0.0, -1.0, 0.0, 0.0, -1.0, 0.0, 0.0, -1.0, 0.0, 0.0, -1.0, 0.0, 0.0, -1.0, 1.091e-11, 0.0, -1.0, 6.968e-12, 0.0, -1.0, 4.185e-12, 0.0, -1.0, 6.968e-12, 0.0, -1.0, -4.029e-12, 0.0, -1.0, 2.521e-12, 0.0, -1.0, 3.043e-12, 0.0, -1.0, 4.185e-12, 0.0, -1.0, -1.112e-15, 0.0, -1.0, 4.185e-12, 0.0, -1.0, 2.521e-12, 0.0, -1.0, 3.547e-12, 0.0, -1.0, 0.0, 0.0, -1.0, 0.0, 0.0, -1.0, -1.212e-12, 0.0, -1.0, 0.0, 0.0, -1.0, 0.0, 0.0, -1.0, 3.155e-15, 0.0, -1.0, -4.029e-12, 0.0, -1.0, -2.53e-12, 0.0, -1.0, -1.212e-12, 0.0, -1.0, 2.521e-12, 0.0, -1.0, -1.212e-12, 0.0, -1.0, 3.155e-15, 0.0, -1.0, -7.43e-13, 0.0, -1.0, 7.427e-13, 0.0, -1.0, 0.0, 0.0, -1.0, -1.016e-11, 0.0, -1.0, 1.549e-12, 0.0, -1.0, 7.427e-13, 0.0, -1.0, 7.427e-13, 0.0, -1.0, 3.155e-15, 0.0, -1.0, 0.0, 0.0, -1.0, 1.549e-12, 0.0, -1.0, 3.547e-12, 0.0, -1.0, 3.155e-15, 0.0, -1.0, -6.979e-12, 0.0, -1.0, 5.421e-13, 0.0, -1.0, 3.247e-12, 0.0, -1.0, 5.421e-13, 0.0, -1.0, -3.478e-15, 0.0, -1.0, -1.112e-15, 0.0, -1.0, -6.574e-12, 0.0, -1.0, 3.247e-12, 0.0, -1.0, 1.549e-12, 0.0, -1.0, 3.247e-12, 0.0, -1.0, -1.112e-15, 0.0, -1.0, 3.547e-12, 0.0, -1.0, -2.53e-12, 0.0, -1.0, 1.862e-12, 0.0, -1.0, 0.0, 0.0, -1.0, -2.53e-12, 0.0, -1.0, -4.029e-12, 0.0, -1.0, -1.82e-12, 0.0, -1.0, 1.862e-12, 0.0, -1.0, 2.835e-13, 0.0, -1.0, 0.0, 0.0, -1.0, 1.862e-12, 0.0, -1.0, -1.82e-12, 0.0, -1.0, 3.664e-13, 0.0, -1.0, 6.968e-12, 0.0, -1.0, 1.091e-11, 0.0, -1.0, 1.049e-11, 0.0, -1.0, -4.47e-13, 0.0, -1.0, 1.049e-11, 0.0, -1.0, 7.909e-12, 0.0, -1.0, -4.029e-12, 0.0, -1.0, 6.968e-12, 0.0, -1.0, -4.47e-13, 0.0, -1.0, -1.82e-12, 0.0, -1.0, -4.47e-13, 0.0, -1.0, -2.295e-12, 0.0, -1.0, 0.0, 0.0, -1.0, -5.834e-13, 0.0, -1.0, 3.38e-12, 0.0, -1.0, 0.0, 0.0, -1.0, -2.623e-13, 0.0, -1.0, -5.834e-13, 0.0, -1.0, 3.38e-12, 0.0, -1.0, -5.834e-13, 0.0, -1.0, -2.295e-12, 0.0, -1.0, -5.834e-13, 0.0, -1.0, -2.623e-13, 0.0, -1.0, 3.664e-13, 0.0, -1.0, 0.0, 0.0, -1.0, 0.0, 0.0, -1.0, 0.0, 0.0, -1.0, 0.0, 0.0, -1.0, 0.0, 0.0, -1.0, 2.835e-13, 0.0, -1.0, 0.0, 0.0, -1.0, 0.0, 0.0, -1.0, -2.623e-13, 0.0, -1.0, -2.623e-13, 0.0, -1.0, 0.0, 0.0, -1.0, 2.835e-13, 0.0, -1.0, 0.0, 0.0, -1.0, 0.0, 0.0, -1.0, 0.0, 0.0, -1.0, 2.438e-13, 0.0, -1.0, 0.0, 0.0, -1.0, 0.0, 0.0, -1.0, 0.0, 0.0, -1.0, 0.0, 0.0, -1.0, 0.0, 0.0, -1.0, 0.0, 0.0, -1.0, 0.0, 0.0, -1.0, 0.0, 0.0, -1.0, 0.0, 0.0, -1.0, 0.0, 0.0, -1.0, 0.0, 0.0, -1.0, 0.0, 0.0, -1.0, 0.0, 0.0, -1.0, 0.0, 0.0, -1.0, 0.0, 0.0, -1.0, 0.0, 0.0, -1.0, 0.0, 0.0, -1.0, 0.0, 0.0, -1.0, 0.0, 0.0, -1.0, 0.0, 0.0, -1.0, 0.0, 0.0, -1.0, 0.0, 0.0, -1.0, 0.0, 0.0, -1.0, 0.0, 0.0, -1.0, 0.0, 0.0, -1.0, 0.0, 0.0, -1.0, 0.0, 0.0, -1.0, 0.0, 0.0, -1.0, 0.0, 0.0, -1.0, 0.0, 0.0, -1.0, 0.0, 0.0, -1.0, 0.0, 0.0, -1.0, 0.0, 0.0, -1.0, 0.0, 0.0, -1.0, 0.0, 0.0, -1.0, 0.0, 0.0, -1.0, 0.0, 0.0, -1.0, 0.0, 0.0, -1.0, 0.0, 0.0, -1.0, 0.0, 0.0, -1.0, 0.0, 0.0, -1.0, 0.0, 0.0, -1.0, 0.0, 0.0, -1.0, 0.0, 0.0, -1.0, 0.0, 0.0, -1.0, 2.922e-13, 0.0, -1.0, 0.0, 0.0, -1.0, 2.438e-13, 0.0, -1.0, 5.35e-13, 0.0, -1.0, 2.922e-13, 0.0, -1.0, 2.922e-13, 0.0, -1.0, 0.0, 0.0, -1.0, 0.0, 0.0, -1.0, 5.35e-13, 0.0, -1.0, 0.0, 0.0, -1.0, 0.0, 0.0, -1.0, 0.0, 0.0, -1.0, 0.0, 0.0, -1.0, 0.0, 0.0, -1.0, 0.0, 0.0, -1.0, 0.0, 0.0, -1.0, 0.0, 0.0, -1.0, 0.0, 0.0, -1.0, 0.0, 0.0, -1.0, 5.35e-13, 0.0, -1.0, 0.0, 0.0, -1.0, 0.0, 0.0, -1.0, 0.0, 0.0, -1.0, 0.0, 0.0, -1.0, 0.0, 0.0, -1.0, 0.0, 0.0, -1.0, 0.0, 0.0, -1.0, 0.0, 0.0, -1.0, 0.0, 0.0, -1.0, 0.0, 0.0, -1.0, 0.0, 0.0, -1.0, 0.0, 0.0, -1.0, 0.0, 0.0, -1.0, 0.0, 0.0, -1.0, 0.0, 0.0, -1.0, 0.0, 0.0, -1.0, 0.0, 0.0, -1.0, 0.0, 0.0, -1.0, 0.0, 0.0, -1.0, 0.0, 0.0, -1.0, 0.0, 0.0, -1.0, 0.0, 0.0, -1.0, 0.0, 0.0, -1.0, 0.0, 0.0, -1.0, 0.0, 0.0, -1.0, 0.0, 0.0, -1.0, 0.0, 0.0, -1.0, -2.468e-13, 0.0, -1.0, 0.0, 0.0, -1.0, 0.0, 0.0, -1.0, 0.0, 0.0, -1.0, 0.0, 0.0, -1.0, 0.0, 0.0, -1.0, 0.0, 0.0, -1.0, 0.0, 0.0, -1.0, 0.0, 0.0, -1.0, 0.0, 0.0, -1.0, 0.0, 0.0, -1.0, 0.0, 0.0, -1.0, 0.0, 0.0, -1.0, 0.0, 0.0, -1.0, 0.0, 0.0, -1.0, 0.0, 0.0, -1.0, 0.0, 0.0, -1.0, 0.0, 0.0, -1.0, 0.0, 0.0, -1.0, 0.0, 0.0, -1.0, 0.0, 0.0, -1.0, 0.0, 0.0, -1.0, 0.0, 0.0, -1.0, 0.0, 0.0, -1.0, 0.0, 0.0, -1.0, 0.0, 0.0, -1.0, 0.0, 0.0, -1.0, 0.0, 0.0, -1.0, 0.0, 0.0, -1.0, 0.0, 0.0, -1.0, 0.0, 0.0, -1.0, 0.0, 0.0, -1.0, 0.0, 0.0, -1.0, 0.0, 0.0, -1.0, 0.0, 0.0, -1.0, 0.0, 0.0, -1.0, 0.0, 0.0, -1.0, 0.0, 0.0, -1.0, 0.0, 0.0, -1.0, 0.0, 0.0, -1.0, 0.0, 0.0, -1.0, 0.0, 0.0, -1.0, 0.0, 0.0, -1.0, 0.0, 0.0, -1.0, 0.0, 0.0, -1.0, 0.0, 0.0, -1.0, 0.0, 0.0, -1.0, 0.0, 0.0, -1.0, 0.0, 0.0, -1.0, 3.138e-12, 0.0, -1.0, -7.43e-13, 0.0, -1.0, 0.0, 0.0, -1.0, -6.206e-12, 0.0, -1.0, 3.138e-12, 0.0, -1.0, -7.43e-13, 0.0, -1.0, 3.138e-12, 0.0, -1.0, 7.075e-12, 0.0, -1.0, 3.138e-12, 0.0, -1.0, -6.206e-12, 0.0, -1.0, -3.454e-12, 0.0, -1.0, 0.0, 0.0, -1.0, -4.909e-12, 0.0, -1.0, -1.77e-12, 0.0, -1.0, -4.909e-12, 0.0, -1.0, -8.225e-13, 0.0, -1.0, -2.318e-12, 0.0, -1.0, 0.0, 0.0, -1.0, -1.77e-12, 0.0, -1.0, -6.206e-12, 0.0, -1.0, -1.77e-12, 0.0, -1.0, -2.318e-12, 0.0, -1.0, -3.454e-12, 0.0, -1.0, -5.464e-12, 0.0, -1.0, 1.145e-12, 0.0, -1.0, -8.759e-13, 0.0, -1.0, -3.541e-12, 0.0, -1.0, -4.52e-13, 0.0, -1.0, 1.145e-12, 0.0, -1.0, 1.145e-12, 0.0, -1.0, -2.318e-12, 0.0, -1.0, -8.225e-13, 0.0, -1.0, -4.52e-13, 0.0, -1.0, -3.454e-12, 0.0, -1.0, -2.318e-12, 0.0, -1.0, -7.429e-12, 0.0, -1.0, -6.979e-12, 0.0, -1.0, -6.574e-12, 0.0, -1.0, -1.831e-12, 0.0, -1.0, -6.574e-12, 0.0, -1.0, -1.016e-11, 0.0, -1.0, -3.541e-12, 0.0, -1.0, -7.429e-12, 0.0, -1.0, -1.831e-12, 0.0, -1.0, -4.52e-13, 0.0, -1.0, -1.831e-12, 0.0, -1.0, 7.075e-12, 0.0, -1.0, 0.0, 0.0, -1.0, 0.0, 0.0, -1.0, 0.0, 0.0, -1.0, 0.0, 0.0, -1.0, 0.0, 0.0, -1.0, 0.0, 0.0, -1.0, 0.0, 0.0, -1.0, 0.0, 0.0, -1.0, 0.0, 0.0, -1.0, 0.0, 0.0, -1.0, 0.0, 0.0, -1.0, 0.0, 0.0, -1.0, 0.0, 0.0, -1.0, 0.0, 0.0, -1.0, 0.0, 0.0, -1.0, 0.0, 0.0, -1.0, 0.0, 0.0, -1.0, 0.0, 0.0, -1.0, 0.0, 0.0, -1.0, 0.0, 0.0, -1.0, 0.0, 0.0, -1.0, 0.0, 0.0, -1.0, 0.0, 0.0, -1.0, 0.0, 0.0, -1.0, 0.0, 0.0, -1.0, 0.0, 0.0, -1.0, 0.0, 0.0, -1.0, 0.0, 0.0, -1.0, 0.0, 0.0, -1.0, 0.0, 0.0, -1.0, 0.0, 0.0, -1.0, 0.0, 0.0, -1.0, 0.0, 0.0, -1.0, 0.0, 0.0, -1.0, 0.0, 0.0, -1.0, 0.0, 0.0, -1.0, 0.0, 0.0, -1.0, 0.0, 0.0, -1.0, 0.0, 0.0, -1.0, 0.0, 0.0, -1.0, 0.0, 0.0, -1.0, 0.0, 0.0, -1.0, 0.0, 0.0, -1.0, 0.0, 0.0, -1.0, 0.0, 0.0, -1.0, 0.0, 0.0, -1.0, 0.0, 0.0, -1.0, 0.0, 0.0, -1.0, -9.15e-13, 0.0, -1.0, 0.0, 0.0, -1.0, 0.0, 0.0, -1.0, -5.949e-12, 0.0, -1.0, -3.273e-12, 0.0, -1.0, 0.0, 0.0, -1.0, 0.0, 0.0, -1.0, 0.0, 0.0, -1.0, 0.0, 0.0, -1.0, -3.273e-12, 0.0, -1.0, -9.991e-13, 0.0, -1.0, 0.0, 0.0, -1.0, -6.823e-13, 0.0, -1.0, -1.141e-12, 0.0, -1.0, -1.485e-12, 0.0, -1.0, -1.141e-12, 0.0, -1.0, 5.283e-13, 0.0, -1.0, 2.317e-12, 0.0, -1.0, 8.693e-12, 0.0, -1.0, -1.485e-12, 0.0, -1.0, -3.273e-12, 0.0, -1.0, -1.485e-12, 0.0, -1.0, 2.317e-12, 0.0, -1.0, -9.991e-13, 0.0, -1.0, 0.0, 0.0, -1.0, 5.207e-12, 0.0, -1.0, 3.108e-12, 0.0, -1.0, 0.0, 0.0, -1.0, 3.257e-12, 0.0, -1.0, 5.207e-12, 0.0, -1.0, 5.207e-12, 0.0, -1.0, 2.317e-12, 0.0, -1.0, 5.283e-13, 0.0, -1.0, 3.257e-12, 0.0, -1.0, -9.991e-13, 0.0, -1.0, 2.317e-12, 0.0, -1.0, 0.0, 0.0, -1.0, 0.0, 0.0, -1.0, 5.082e-13, 0.0, -1.0, 0.0, 0.0, -1.0, 0.0, 0.0, -1.0, 0.0, 0.0, -1.0, 0.0, 0.0, -1.0, 5.082e-13, 0.0, -1.0, 3.257e-12, 0.0, -1.0, 5.082e-13, 0.0, -1.0, 0.0, 0.0, -1.0, -9.991e-13, 0.0, 0.0, 1.0, 0.0, 0.0, 1.0, 0.0, 0.0, 1.0, 0.0, -1.0, 0.0, 0.0, -1.0, 0.0, 0.0, -1.0, 0.0, 0.0, -1.0, 0.0, 0.0, -1.0, 0.0, 0.0, -1.0, 0.0, 0.0, -1.0, 0.0, 0.0, -1.0, 0.0, 0.0, -1.0, 0.0, 0.0, -1.0, 0.0, 0.0, -1.0, 0.0, 0.0, -1.0, 0.0, 0.0, -1.0, 0.0, 0.0, -1.0, 0.0, 0.0, -1.0, 0.0, 0.0, -1.0, 0.0, 0.0, -1.0, 0.0, 0.0, -1.0, 0.0, 0.0, -1.0, 0.0, 0.0, -1.0, 0.0, 0.0, -1.0, 0.0, 0.0, -1.0, 0.0, 0.0, -1.0, 0.0, 0.0, -1.0, 0.0, 0.0, -1.0, 0.0, 0.0, -1.0, 0.0, 0.0, -1.0, 0.0, 0.0, -1.0, 0.0, 0.0, -1.0, 0.0, 0.0, -1.0, 0.0, 0.0, -1.0, 0.0, 0.0, -1.0, 0.0, 0.0, -1.0, 0.0, 0.0, -1.0, 0.0, 0.0, -1.0, 0.0, 0.0, -1.0, 0.0, 0.0, -1.0, 0.0, 0.0, -1.0, 0.0, 0.0, -1.0, 0.0])] * 3)])

# ---- objects
ob_light = bpy.data.objects.new('Light', light_light)
ob_camera = bpy.data.objects.new('Camera', cam_camera)
ob_loja_001 = bpy.data.objects.new('loja.001', me_loja_001)

# ---- transforms, parenting, visibility, modifiers, constraints
ob_light.location = (4.076, 1.005, 5.904)
ob_light.rotation_euler = (0.6503, 0.05522, 1.866)
ob_light.lock_rotations_4d = False
ob_light.empty_display_type = 'ARROWS'
ob_light.color = (0.0, 0.0, 0.0, 0.0)
ob_light.lineart.crease_threshold = 0.0
ob_camera.location = (7.359, -6.926, 4.958)
ob_camera.rotation_euler = (1.109, 0.0, 0.8149)
ob_camera.lock_rotations_4d = False
ob_camera.empty_display_type = 'ARROWS'
ob_camera.color = (0.0, 0.0, 0.0, 0.0)
ob_camera.display_type = 'WIRE'
ob_camera.lineart.crease_threshold = 0.0
ob_loja_001.location = (0.0, 0.0, 0.0)
ob_loja_001.rotation_euler = (1.571, -0.0, 0.0)
ob_loja_001.scale = (0.015, 0.015, 0.015)

# ---- collection membership
col_collection.objects.link(ob_light)
col_collection.objects.link(ob_camera)
col_collection.objects.link(ob_loja_001)

# ---- scene / render settings (as saved in the file)
scene.camera = ob_camera
scene.frame_start = 1; scene.frame_end = 250; scene.frame_set(1)
scene.render.engine = 'BLENDER_EEVEE_NEXT'
bpy.context.view_layer.update()
